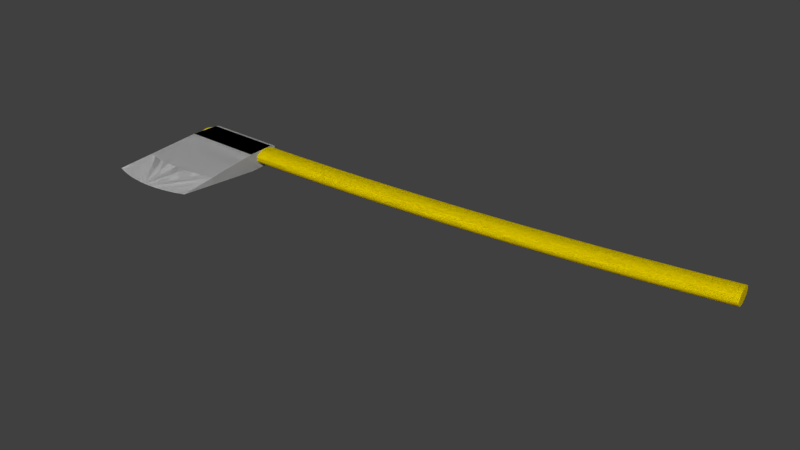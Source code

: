 # Source: instance_01.blend  (saved by Blender 2.71.0; exported with 4.5.12 LTS)
import bpy
from mathutils import Matrix  # noqa: F401  (used for matrix-valued properties, if any)

bpy.ops.wm.read_factory_settings(use_empty=True)
scene = bpy.context.scene
scene.name = 'Scene'

# ---- collections
col_collection_1 = bpy.data.collections.new('Collection 1'); scene.collection.children.link(col_collection_1)

# ---- materials (node trees are filled in below, after node groups)
mat_gold = bpy.data.materials.new('__Gold_')
mat_gold.alpha_threshold = 0.0
mat_gold.use_transparent_shadow = False
mat_gold.diffuse_color = (1.0, 0.8431, 0.0, 1.0)
mat_gold.roughness = 0.5
mat_gold.line_color = (0.0, 0.0, 0.0, 1.0)
mat_edge_color2552150255 = bpy.data.materials.new('edge_color2552150255')
mat_edge_color2552150255.alpha_threshold = 0.0
mat_edge_color2552150255.use_transparent_shadow = False
mat_edge_color2552150255.roughness = 0.5
mat_edge_color2552150255.line_color = (0.0, 0.0, 0.0, 1.0)
mat_edge_color000255 = bpy.data.materials.new('edge_color000255')
mat_edge_color000255.alpha_threshold = 0.0
mat_edge_color000255.use_transparent_shadow = False
mat_edge_color000255.roughness = 0.5
mat_edge_color000255.line_color = (0.0, 0.0, 0.0, 1.0)
mat_lightgray = bpy.data.materials.new('__LightGray_')
mat_lightgray.alpha_threshold = 0.0
mat_lightgray.use_transparent_shadow = False
mat_lightgray.diffuse_color = (0.6627, 0.6627, 0.6627, 1.0)
mat_lightgray.roughness = 0.5
mat_lightgray.line_color = (0.0, 0.0, 0.0, 1.0)
mat_edge_color169169169255 = bpy.data.materials.new('edge_color169169169255')
mat_edge_color169169169255.alpha_threshold = 0.0
mat_edge_color169169169255.use_transparent_shadow = False
mat_edge_color169169169255.roughness = 0.5
mat_edge_color169169169255.line_color = (0.0, 0.0, 0.0, 1.0)
mat_whitesmoke = bpy.data.materials.new('__WhiteSmoke_')
mat_whitesmoke.alpha_threshold = 0.0
mat_whitesmoke.use_transparent_shadow = False
mat_whitesmoke.diffuse_color = (0.9608, 0.9608, 0.9608, 1.0)
mat_whitesmoke.roughness = 0.5
mat_whitesmoke.line_color = (0.0, 0.0, 0.0, 1.0)

# ---- material node trees

# ---- world
world_world = bpy.data.worlds.new('World'); scene.world = world_world
world_world.color = (0.05088, 0.05088, 0.05088)
world_world.use_sun_shadow = False
world_world.sun_shadow_jitter_overblur = 0.0
world_world.cycles.sampling_method = 'MANUAL'
world_world.cycles.sample_map_resolution = 256

# ---- meshes
me_id3 = bpy.data.meshes.new('ID3')
me_id3.from_pydata([(-294.7, 43.19, 3.642), (-294.7, 41.79, 5.504), (-294.6, 43.67, 1.644), (-294.7, 43.19, -0.3544), (-294.7, 41.79, -2.217), (-294.9, 39.58, -3.816), (-295.0, 36.68, -5.043), (-295.2, 33.32, -5.814), (-295.4, 29.7, -6.077), (-295.6, 26.09, -5.814), (-295.8, 22.72, -5.043), (-295.9, 19.83, -3.816), (-296.1, 17.61, -2.217), (-296.1, 16.21, -0.3544), (-296.2, 15.74, 1.644), (-296.1, 16.21, 3.642), (-296.1, 17.61, 5.504), (-295.9, 19.83, 7.103), (-295.8, 22.72, 8.33), (-295.6, 26.09, 9.102), (-295.4, 29.7, 9.365), (-295.2, 33.32, 9.102), (-295.0, 36.68, 8.33), (-294.9, 39.58, 7.103), (-209.3, 31.63, -6.077), (-209.5, 35.23, -5.814), (-209.1, 28.02, -5.814), (-209.0, 24.66, -5.043), (-208.8, 21.78, -3.816), (-208.7, 19.56, -2.217), (-208.6, 18.17, -0.3544), (-208.6, 17.7, 1.644), (-208.6, 18.17, 3.642), (-208.7, 19.56, 5.504), (-208.8, 21.78, 7.103), (-209.0, 24.66, 8.33), (-209.1, 28.02, 9.102), (-209.3, 31.63, 9.365), (-209.5, 35.23, 9.102), (-209.7, 38.59, 8.33), (-209.8, 41.48, 7.103), (-209.9, 43.69, 5.504), (-210.0, 45.08, 3.642), (-210.0, 45.56, 1.644), (-210.0, 45.08, -0.3544), (-209.9, 43.69, -2.217), (-209.8, 41.48, -3.816), (-209.7, 38.59, -5.043), (-299.5, -46.58, 3.829), (-297.1, -47.07, 3.831), (-299.4, -44.14, 4.075), (-299.4, -44.14, 4.075), (-297.1, -47.07, 3.831), (-299.5, -46.58, 3.829), (-299.5, -46.58, 3.829), (-299.4, -44.14, 4.075), (-297.1, -47.07, 3.831), (-299.5, -46.58, 3.829), (-299.4, -44.14, -4.075), (-299.5, -46.58, -3.829), (-299.4, -44.14, 4.075), (-298.7, -30.68, 5.433), (-298.7, -30.68, -5.433), (-297.9, -17.22, 6.791), (-297.9, -17.22, -6.791), (-297.2, -3.755, 8.15), (-297.2, -3.755, -8.15), (-296.5, 9.705, 9.508), (-296.5, 9.705, -9.508), (-295.7, 24.57, 9.508), (-296.1, 17.14, -9.508), (-295.9, 19.6, -9.508), (-295.7, 24.57, -9.508), (-294.9, 39.43, 9.508), (-294.9, 39.43, -9.508), (-294.7, 41.89, 9.184), (-294.7, 41.89, -9.184), (-294.6, 44.18, 8.234), (-294.6, 44.18, -8.234), (-294.5, 46.14, 6.723), (-294.5, 46.14, -6.723), (-294.4, 47.65, 4.754), (-294.4, 47.65, -4.754), (-294.4, 48.6, 2.461), (-294.4, 48.6, -2.461), (-294.4, 48.93, 5.722e-06), (-294.4, 48.93, 5.722e-06), (-294.4, 48.6, 2.461), (-294.4, 48.6, -2.461), (-294.4, 47.65, -4.754), (-294.4, 47.65, 4.754), (-294.5, 46.14, -6.723), (-294.5, 46.14, 6.723), (-294.6, 44.18, -8.234), (-294.6, 44.18, 8.234), (-294.7, 41.89, -9.184), (-294.7, 41.89, 9.184), (-294.9, 39.43, -9.508), (-294.9, 39.43, 9.508), (-295.7, 24.57, -9.508), (-295.7, 24.57, 9.508), (-295.9, 19.6, -9.508), (-296.1, 17.14, -9.508), (-296.5, 9.705, -9.508), (-296.5, 9.705, 9.508), (-297.2, -3.755, -8.15), (-297.2, -3.755, 8.15), (-297.9, -17.22, -6.791), (-297.9, -17.22, 6.791), (-298.7, -30.68, -5.433), (-298.7, -30.68, 5.433), (-299.4, -44.14, -4.075), (-299.4, -44.14, 4.075), (-299.5, -46.58, 3.829), (-299.5, -46.58, -3.829), (-299.5, -46.58, -3.829), (-299.4, -44.14, -4.075), (-298.7, -30.68, 5.433), (-297.9, -17.22, 6.791), (-297.2, -3.755, 8.15), (-296.5, 9.705, 9.508), (-295.7, 24.57, 9.508), (-294.9, 39.43, 9.508), (-294.7, 41.89, 9.184), (-294.6, 44.18, 8.234), (-294.5, 46.14, 6.723), (-294.4, 47.65, 4.754), (-294.4, 48.6, 2.461), (-294.4, 48.93, 5.722e-06), (-294.4, 48.6, -2.461), (-294.4, 47.65, -4.754), (-294.5, 46.14, -6.723), (-294.6, 44.18, -8.234), (-294.7, 41.89, -9.184), (-294.9, 39.43, -9.508), (-295.7, 24.57, -9.508), (-295.9, 19.6, -9.508), (-296.1, 17.14, -9.508), (-296.5, 9.705, -9.508), (-297.2, -3.755, -8.15), (-297.9, -17.22, -6.791), (-298.7, -30.68, -5.433), (-296.5, -47.19, 3.823), (-296.5, -47.19, 3.823), (-296.5, -47.19, 3.823), (-299.5, -46.58, -3.829), (-299.4, -44.14, -4.075), (-297.1, -47.07, -3.831), (-297.1, -47.07, -3.831), (-299.4, -44.14, -4.075), (-299.5, -46.58, -3.829), (-297.1, -47.07, -3.831), (-205.5, -44.13, 4.075), (-298.7, -30.68, 5.433), (-298.7, -30.68, 5.433), (-205.5, -44.13, 4.075), (-205.5, -44.13, 4.075), (-206.2, -30.67, 5.433), (-297.9, -17.22, 6.791), (-297.9, -17.22, 6.791), (-206.2, -30.67, 5.433), (-206.2, -30.67, 5.433), (-206.8, -17.2, 6.791), (-297.2, -3.755, 8.15), (-297.2, -3.755, 8.15), (-206.8, -17.2, 6.791), (-206.8, -17.2, 6.791), (-207.5, -3.74, 8.15), (-296.5, 9.705, 9.508), (-296.5, 9.705, 9.508), (-207.5, -3.74, 8.15), (-207.5, -3.74, 8.15), (-208.2, 9.722, 9.508), (-295.7, 24.57, 9.508), (-295.7, 24.57, 9.508), (-208.2, 9.722, 9.508), (-208.2, 9.722, 9.508), (-209.0, 24.59, 9.508), (-294.9, 39.43, 9.508), (-294.9, 39.43, 9.508), (-209.0, 24.59, 9.508), (-209.0, 24.59, 9.508), (-209.7, 39.45, 9.508), (-294.7, 41.89, 9.184), (-294.7, 41.89, 9.184), (-209.7, 39.45, 9.508), (-209.7, 39.45, 9.508), (-209.8, 41.91, 9.184), (-294.6, 44.18, 8.234), (-294.6, 44.18, 8.234), (-209.8, 41.91, 9.184), (-209.8, 41.91, 9.184), (-210.0, 44.2, 8.234), (-294.5, 46.14, 6.723), (-294.5, 46.14, 6.723), (-210.0, 44.2, 8.234), (-210.0, 44.2, 8.234), (-294.4, 47.65, 4.754), (-210.1, 46.17, 6.723), (-210.1, 46.17, 6.723), (-294.4, 47.65, 4.754), (-210.1, 46.17, 6.723), (-294.4, 48.6, 2.461), (-210.1, 47.68, 4.754), (-210.1, 47.68, 4.754), (-294.4, 48.6, 2.461), (-210.1, 47.68, 4.754), (-294.4, 48.93, 5.722e-06), (-210.2, 48.63, 2.461), (-210.2, 48.63, 2.461), (-294.4, 48.93, 5.722e-06), (-210.2, 48.63, 2.461), (-294.4, 48.6, -2.461), (-294.4, 48.93, 5.722e-06), (-210.2, 48.63, -2.461), (-210.2, 48.63, -2.461), (-294.4, 48.93, 5.722e-06), (-294.4, 48.6, -2.461), (-210.2, 48.63, -2.461), (-294.4, 47.65, -4.754), (-210.1, 47.68, -4.754), (-210.1, 47.68, -4.754), (-294.4, 47.65, -4.754), (-210.1, 47.68, -4.754), (-294.5, 46.14, -6.723), (-210.1, 46.17, -6.723), (-210.1, 46.17, -6.723), (-294.5, 46.14, -6.723), (-210.1, 46.17, -6.723), (-294.6, 44.18, -8.234), (-210.0, 44.2, -8.234), (-210.0, 44.2, -8.234), (-294.6, 44.18, -8.234), (-210.0, 44.2, -8.234), (-294.7, 41.89, -9.184), (-209.8, 41.91, -9.184), (-209.8, 41.91, -9.184), (-294.7, 41.89, -9.184), (-209.8, 41.91, -9.184), (-294.9, 39.43, -9.508), (-209.7, 39.45, -9.508), (-209.7, 39.45, -9.508), (-294.9, 39.43, -9.508), (-209.7, 39.45, -9.508), (-295.7, 24.57, -9.508), (-209.0, 24.59, -9.508), (-209.0, 24.59, -9.508), (-295.7, 24.57, -9.508), (-209.0, 24.59, -9.508), (-208.2, 9.722, -9.508), (-296.1, 17.14, -9.508), (-296.5, 9.705, -9.508), (-295.9, 19.6, -9.508), (-295.9, 19.6, -9.508), (-296.1, 17.14, -9.508), (-296.5, 9.705, -9.508), (-208.2, 9.722, -9.508), (-208.2, 9.722, -9.508), (-297.2, -3.755, -8.15), (-296.5, 9.705, -9.508), (-207.5, -3.74, -8.15), (-207.5, -3.74, -8.15), (-296.5, 9.705, -9.508), (-297.2, -3.755, -8.15), (-207.5, -3.74, -8.15), (-297.9, -17.22, -6.791), (-206.8, -17.2, -6.791), (-206.8, -17.2, -6.791), (-297.9, -17.22, -6.791), (-206.8, -17.2, -6.791), (-298.7, -30.68, -5.433), (-206.2, -30.67, -5.433), (-206.2, -30.67, -5.433), (-298.7, -30.68, -5.433), (-206.2, -30.67, -5.433), (-205.5, -44.13, -4.075), (-205.5, -44.13, -4.075), (-205.5, -44.13, -4.075), (-207.2, -45.91, 3.928), (-218.8, -48.27, 3.733), (-230.8, -50.0, 3.591), (-242.9, -51.04, 3.505), (-255.0, -51.39, 3.476), (-267.1, -51.04, 3.505), (-279.2, -50.0, 3.591), (-291.2, -48.27, 3.734), (-291.2, -48.27, 3.734), (-279.2, -50.0, 3.591), (-267.1, -51.04, 3.505), (-255.0, -51.39, 3.476), (-242.9, -51.04, 3.505), (-230.8, -50.0, 3.591), (-218.8, -48.27, 3.733), (-207.2, -45.91, 3.928), (-291.2, -48.27, 3.734), (-279.2, -50.0, 3.591), (-267.1, -51.04, 3.505), (-255.0, -51.39, 3.476), (-242.9, -51.04, 3.505), (-230.8, -50.0, 3.591), (-218.8, -48.27, 3.733), (-207.2, -45.91, 3.928), (-296.5, -47.19, -3.823), (-296.5, -47.19, -3.823), (-296.5, -47.19, -3.823), (-294.4, 48.93, 5.722e-06), (-210.2, 48.95, 5.722e-06), (-210.2, 48.95, 5.722e-06), (-294.4, 48.93, 5.722e-06), (-210.2, 48.95, 5.722e-06), (-294.4, 48.93, 5.722e-06), (-210.2, 48.95, 5.722e-06), (-210.2, 48.95, 5.722e-06), (-294.4, 48.93, 5.722e-06), (-296.5, 9.705, -9.508), (-207.7, 0.5007, -8.577), (-207.5, -3.74, -8.15), (-207.9, 2.991, -8.829), (-208.2, 9.722, -9.508), (-208.2, 9.722, -9.508), (-296.5, 9.705, -9.508), (-207.9, 2.991, -8.829), (-207.7, 0.5007, -8.577), (-207.5, -3.74, -8.15), (-207.9, 2.991, -8.829), (-207.7, 0.5007, -8.577), (-296.5, 9.705, -9.508), (-207.7, 0.5007, -8.577), (-207.5, -3.74, -8.15), (-207.9, 2.991, -8.829), (-208.2, 9.722, -9.508), (-208.2, 9.722, -9.508), (-296.5, 9.705, -9.508), (-207.9, 2.991, -8.829), (-207.7, 0.5007, -8.577), (-207.5, -3.74, -8.15), (-207.2, -45.91, -3.928), (-218.8, -48.27, -3.733), (-230.8, -50.0, -3.591), (-242.9, -51.04, -3.505), (-255.0, -51.39, -3.476), (-267.1, -51.04, -3.505), (-279.2, -50.0, -3.591), (-291.2, -48.27, -3.734), (-291.2, -48.27, -3.734), (-279.2, -50.0, -3.591), (-267.1, -51.04, -3.505), (-255.0, -51.39, -3.476), (-242.9, -51.04, -3.505), (-230.8, -50.0, -3.591), (-218.8, -48.27, -3.733), (-207.2, -45.91, -3.928), (-207.2, -45.91, -3.928), (-218.8, -48.27, -3.733), (-230.8, -50.0, -3.591), (-242.9, -51.04, -3.505), (-255.0, -51.39, -3.476), (-267.1, -51.04, -3.505), (-279.2, -50.0, -3.591), (-291.2, -48.27, -3.734), (-206.8, -45.84, 3.933), (-206.9, -45.85, 3.932), (-206.9, -45.85, 3.932), (-206.8, -45.84, 3.933), (-206.9, -45.85, 3.932), (-206.8, -45.84, 3.933), (-205.5, -44.13, -4.075), (-205.4, -45.46, 3.94), (-205.4, -45.46, -3.94), (-205.5, -44.13, 4.075), (-206.2, -30.67, -5.433), (-206.2, -30.67, 5.433), (-206.8, -17.2, -6.791), (-206.8, -17.2, 6.791), (-207.5, -3.74, -8.15), (-207.5, -3.74, 8.15), (-207.7, 0.5007, -8.577), (-208.2, 9.722, 9.508), (-207.9, 2.991, -8.829), (-208.2, 9.722, -9.508), (-209.0, 24.59, -9.508), (-209.0, 24.59, 9.508), (-209.7, 39.45, -9.508), (-209.7, 39.45, 9.508), (-209.8, 41.91, -9.184), (-209.8, 41.91, 9.184), (-210.0, 44.2, -8.234), (-210.0, 44.2, 8.234), (-210.1, 46.17, -6.723), (-210.1, 46.17, 6.723), (-210.1, 47.68, -4.754), (-210.1, 47.68, 4.754), (-210.2, 48.63, -2.461), (-210.2, 48.63, 2.461), (-210.2, 48.95, 5.722e-06), (-210.2, 48.95, 5.722e-06), (-210.2, 48.63, -2.461), (-210.2, 48.63, 2.461), (-210.1, 47.68, 4.754), (-210.1, 47.68, -4.754), (-210.1, 46.17, 6.723), (-210.1, 46.17, -6.723), (-210.0, 44.2, 8.234), (-210.0, 44.2, -8.234), (-209.8, 41.91, 9.184), (-209.8, 41.91, -9.184), (-209.7, 39.45, 9.508), (-209.7, 39.45, -9.508), (-209.0, 24.59, 9.508), (-209.0, 24.59, -9.508), (-208.2, 9.722, 9.508), (-208.2, 9.722, -9.508), (-207.9, 2.991, -8.829), (-207.7, 0.5007, -8.577), (-207.5, -3.74, 8.15), (-207.5, -3.74, -8.15), (-206.8, -17.2, 6.791), (-206.8, -17.2, -6.791), (-206.2, -30.67, 5.433), (-206.2, -30.67, -5.433), (-205.5, -44.13, 4.075), (-205.5, -44.13, -4.075), (-205.4, -45.46, 3.94), (-205.4, -45.46, -3.94), (-205.4, -45.46, 3.94), (-205.4, -45.46, -3.94), (-206.8, -45.84, -3.933), (-206.9, -45.85, -3.932), (-206.9, -45.85, -3.932), (-206.8, -45.84, -3.933), (-206.8, -45.84, -3.933), (-206.9, -45.85, -3.932), (-205.4, -45.46, 3.94), (-205.4, -45.46, 3.94), (-205.4, -45.46, -3.94), (-205.4, -45.46, -3.94), (-244.2, -93.28, -1.621e-05), (-235.8, -92.52, -1.621e-05), (-204.8, -57.59, 2.717), (-204.8, -57.59, 2.717), (-235.8, -92.52, -1.621e-05), (-244.2, -93.28, -1.621e-05), (-244.2, -93.28, -1.621e-05), (-204.8, -57.59, 2.717), (-235.8, -92.52, -1.621e-05), (-205.4, -45.46, 3.94), (-206.8, -45.84, 3.933), (-206.8, -45.84, 3.933), (-205.4, -45.46, 3.94), (-205.4, -45.46, 3.94), (-206.8, -45.84, 3.933), (-244.2, -93.28, -1.621e-05), (-204.8, -57.59, -2.717), (-235.8, -92.52, -1.621e-05), (-235.8, -92.52, -1.621e-05), (-204.8, -57.59, -2.717), (-244.2, -93.28, -1.621e-05), (-204.8, -57.59, -2.717), (-227.6, -91.26, -1.526e-05), (-227.6, -91.26, -1.526e-05), (-227.6, -91.26, -1.526e-05), (-204.1, -71.05, -1.358), (-204.1, -71.05, 1.358), (-203.4, -84.52, -1.431e-05), (-204.8, -57.59, -2.717), (-204.8, -57.59, 2.717), (-205.4, -45.46, -3.94), (-205.4, -45.46, 3.94), (-205.4, -45.46, 3.94), (-205.4, -45.46, -3.94), (-204.8, -57.59, 2.717), (-204.8, -57.59, -2.717), (-204.1, -71.05, 1.358), (-204.1, -71.05, -1.358), (-203.4, -84.52, -1.431e-05), (-205.4, -45.46, -3.94), (-204.1, -71.05, 1.358), (-203.4, -84.52, -1.431e-05), (-204.1, -71.05, -1.358), (-206.9, -45.85, 3.932), (-207.2, -45.91, 3.928), (-252.5, -93.53, -1.621e-05), (-252.5, -93.53, -1.621e-05), (-207.2, -45.91, 3.928), (-206.9, -45.85, 3.932), (-206.9, -45.85, 3.932), (-207.2, -45.91, 3.928), (-252.5, -93.53, -1.621e-05), (-205.4, -45.46, -3.94), (-206.8, -45.84, -3.933), (-206.8, -45.84, -3.933), (-205.4, -45.46, -3.94), (-206.8, -45.84, -3.933), (-227.6, -91.26, -1.526e-05), (-227.6, -91.26, -1.526e-05), (-204.1, -71.05, 1.358), (-204.1, -71.05, 1.358), (-211.3, -87.25, -1.526e-05), (-203.4, -84.52, -1.431e-05), (-203.4, -84.52, -1.431e-05), (-211.3, -87.25, -1.526e-05), (-211.3, -87.25, -1.526e-05), (-211.3, -87.25, -1.526e-05), (-204.1, -71.05, -1.358), (-203.4, -84.52, -1.431e-05), (-203.4, -84.52, -1.431e-05), (-204.1, -71.05, -1.358), (-211.3, -87.25, -1.526e-05), (-218.8, -48.27, 3.733), (-230.8, -50.0, 3.591), (-242.9, -51.04, 3.505), (-255.0, -51.39, 3.476), (-267.1, -51.04, 3.505), (-279.2, -50.0, 3.591), (-291.2, -48.27, 3.734), (-296.5, -47.19, 3.823), (-296.5, -47.19, 3.823), (-291.2, -48.27, 3.734), (-279.2, -50.0, 3.591), (-267.1, -51.04, 3.505), (-255.0, -51.39, 3.476), (-242.9, -51.04, 3.505), (-230.8, -50.0, 3.591), (-218.8, -48.27, 3.733), (-218.8, -48.27, 3.733), (-230.8, -50.0, 3.591), (-242.9, -51.04, 3.505), (-255.0, -51.39, 3.476), (-267.1, -51.04, 3.505), (-279.2, -50.0, 3.591), (-291.2, -48.27, 3.734), (-296.5, -47.19, 3.823), (-206.9, -45.85, -3.932), (-207.2, -45.91, -3.928), (-252.5, -93.53, -1.621e-05), (-252.5, -93.53, -1.621e-05), (-207.2, -45.91, -3.928), (-206.9, -45.85, -3.932), (-207.2, -45.91, -3.928), (-206.9, -45.85, -3.932), (-219.4, -89.5, -1.526e-05), (-219.4, -89.5, -1.526e-05), (-219.4, -89.5, -1.526e-05), (-219.4, -89.5, -1.526e-05), (-219.4, -89.5, -1.526e-05), (-260.9, -93.28, -1.621e-05), (-297.1, -47.07, 3.831), (-297.1, -47.07, 3.831), (-260.9, -93.28, -1.621e-05), (-297.1, -47.07, 3.831), (-260.9, -93.28, -1.621e-05), (-218.8, -48.27, -3.733), (-230.8, -50.0, -3.591), (-242.9, -51.04, -3.505), (-255.0, -51.39, -3.476), (-267.1, -51.04, -3.505), (-279.2, -50.0, -3.591), (-291.2, -48.27, -3.734), (-296.5, -47.19, -3.823), (-296.5, -47.19, -3.823), (-291.2, -48.27, -3.734), (-279.2, -50.0, -3.591), (-267.1, -51.04, -3.505), (-255.0, -51.39, -3.476), (-242.9, -51.04, -3.505), (-230.8, -50.0, -3.591), (-218.8, -48.27, -3.733), (-296.5, -47.19, -3.823), (-291.2, -48.27, -3.734), (-279.2, -50.0, -3.591), (-267.1, -51.04, -3.505), (-255.0, -51.39, -3.476), (-242.9, -51.04, -3.505), (-230.8, -50.0, -3.591), (-218.8, -48.27, -3.733), (-300.1, -57.6, 2.717), (-299.5, -46.58, 3.829), (-299.5, -46.58, 3.829), (-300.1, -57.6, 2.717), (-299.5, -46.58, 3.829), (-300.1, -57.6, 2.717), (-260.9, -93.28, -1.621e-05), (-297.1, -47.07, -3.831), (-297.1, -47.07, -3.831), (-260.9, -93.28, -1.621e-05), (-297.1, -47.07, -3.831), (-300.9, -71.06, 1.358), (-300.9, -71.06, -1.358), (-301.6, -84.52, -1.431e-05), (-300.1, -57.6, 2.717), (-300.1, -57.6, -2.717), (-299.5, -46.58, 3.829), (-299.5, -46.58, -3.829), (-299.5, -46.58, -3.829), (-299.5, -46.58, 3.829), (-300.1, -57.6, -2.717), (-300.1, -57.6, 2.717), (-300.9, -71.06, -1.358), (-300.9, -71.06, 1.358), (-301.6, -84.52, -1.431e-05), (-299.5, -46.58, -3.829), (-300.1, -57.6, -2.717), (-300.9, -71.06, -1.358), (-301.6, -84.52, -1.431e-05), (-300.9, -71.06, 1.358), (-269.2, -92.52, -1.621e-05), (-269.2, -92.52, -1.621e-05), (-269.2, -92.52, -1.621e-05), (-300.1, -57.6, -2.717), (-299.5, -46.58, -3.829), (-299.5, -46.58, -3.829), (-300.1, -57.6, -2.717), (-300.9, -71.06, -1.358), (-277.5, -91.26, -1.526e-05), (-277.5, -91.26, -1.526e-05), (-300.9, -71.06, -1.358), (-277.5, -91.26, -1.526e-05), (-301.6, -84.52, -1.431e-05), (-293.7, -87.25, -1.526e-05), (-293.7, -87.25, -1.526e-05), (-301.6, -84.52, -1.431e-05), (-293.7, -87.25, -1.526e-05), (-301.6, -84.52, -1.431e-05), (-293.7, -87.25, -1.526e-05), (-300.9, -71.06, 1.358), (-300.9, -71.06, 1.358), (-293.7, -87.25, -1.526e-05), (-301.6, -84.52, -1.431e-05), (-277.5, -91.26, -1.526e-05), (-277.5, -91.26, -1.526e-05), (-269.2, -92.52, -1.621e-05), (-269.2, -92.52, -1.621e-05), (-285.6, -89.5, -1.526e-05), (-285.6, -89.5, -1.526e-05), (-285.6, -89.5, -1.526e-05), (-285.6, -89.5, -1.526e-05), (-285.6, -89.5, -1.526e-05), (47.0, 32.3, 3.642), (89.45, 37.99, 5.504), (89.6, 36.61, 3.642), (46.87, 33.68, 5.504), (46.87, 33.68, 5.504), (47.0, 32.3, 3.642), (89.45, 37.99, 5.504), (89.6, 36.61, 3.642), (89.6, 36.61, 3.642), (89.45, 37.99, 5.504), (47.0, 32.3, 3.642), (46.87, 33.68, 5.504), (132.0, 42.86, 5.504), (132.2, 41.48, 3.642), (132.0, 42.86, 5.504), (132.2, 41.48, 3.642), (132.2, 41.48, 3.642), (132.0, 42.86, 5.504), (47.04, 31.82, 1.644), (89.65, 36.14, 1.644), (47.04, 31.82, 1.644), (89.65, 36.14, 1.644), (89.65, 36.14, 1.644), (47.04, 31.82, 1.644), (4.337, 28.54, 3.642), (4.224, 29.93, 5.504), (4.224, 29.93, 5.504), (4.337, 28.54, 3.642), (4.337, 28.54, 3.642), (4.224, 29.93, 5.504), (46.66, 35.89, 7.103), (89.22, 40.2, 7.103), (46.66, 35.89, 7.103), (89.22, 40.2, 7.103), (89.22, 40.2, 7.103), (46.66, 35.89, 7.103), (174.4, 48.29, 5.504), (174.6, 46.91, 3.642), (174.4, 48.29, 5.504), (174.6, 46.91, 3.642), (174.6, 46.91, 3.642), (174.4, 48.29, 5.504), (132.2, 41.01, 1.644), (132.2, 41.01, 1.644), (132.2, 41.01, 1.644), (131.7, 45.06, 7.103), (131.7, 45.06, 7.103), (131.7, 45.06, 7.103), (89.6, 36.61, -0.3544), (47.0, 32.3, -0.3544), (47.0, 32.3, -0.3544), (89.6, 36.61, -0.3544), (89.6, 36.61, -0.3544), (47.0, 32.3, -0.3544), (4.375, 28.07, 1.644), (4.375, 28.07, 1.644), (4.375, 28.07, 1.644), (-38.37, 25.34, 3.642), (-38.46, 26.73, 5.504), (-38.46, 26.73, 5.504), (-38.37, 25.34, 3.642), (-38.37, 25.34, 3.642), (-38.46, 26.73, 5.504), (4.044, 32.14, 7.103), (4.044, 32.14, 7.103), (4.044, 32.14, 7.103), (46.38, 38.76, 8.33), (88.91, 43.07, 8.33), (46.38, 38.76, 8.33), (88.91, 43.07, 8.33), (88.91, 43.07, 8.33), (46.38, 38.76, 8.33), (216.8, 54.27, 5.504), (217.0, 52.89, 3.642), (216.8, 54.27, 5.504), (217.0, 52.89, 3.642), (217.0, 52.89, 3.642), (216.8, 54.27, 5.504), (174.7, 46.43, 1.644), (174.7, 46.43, 1.644), (174.7, 46.43, 1.644), (174.1, 50.48, 7.103), (174.1, 50.48, 7.103), (174.1, 50.48, 7.103), (132.2, 41.48, -0.3544), (132.2, 41.48, -0.3544), (132.2, 41.48, -0.3544), (131.4, 47.93, 8.33), (131.4, 47.93, 8.33), (131.4, 47.93, 8.33), (89.45, 37.99, -2.217), (46.87, 33.68, -2.217), (46.87, 33.68, -2.217), (89.45, 37.99, -2.217), (89.45, 37.99, -2.217), (46.87, 33.68, -2.217), (4.337, 28.54, -0.3544), (4.337, 28.54, -0.3544), (4.337, 28.54, -0.3544), (-38.34, 24.87, 1.644), (-38.34, 24.87, 1.644), (-38.34, 24.87, 1.644), (-81.11, 22.71, 3.642), (-81.19, 24.1, 5.504), (-81.19, 24.1, 5.504), (-81.11, 22.71, 3.642), (-81.11, 22.71, 3.642), (-81.19, 24.1, 5.504), (-38.61, 28.94, 7.103), (-38.61, 28.94, 7.103), (-38.61, 28.94, 7.103), (3.809, 35.02, 8.33), (3.809, 35.02, 8.33), (3.809, 35.02, 8.33), (46.07, 42.11, 9.102), (88.55, 46.41, 9.102), (46.07, 42.11, 9.102), (88.55, 46.41, 9.102), (88.55, 46.41, 9.102), (46.07, 42.11, 9.102), (259.1, 60.8, 5.504), (259.4, 59.42, 3.642), (259.1, 60.8, 5.504), (259.4, 59.42, 3.642), (259.4, 59.42, 3.642), (259.1, 60.8, 5.504), (217.1, 52.42, 1.644), (217.1, 52.42, 1.644), (217.1, 52.42, 1.644), (216.5, 56.46, 7.103), (216.5, 56.46, 7.103), (216.5, 56.46, 7.103), (174.6, 46.91, -0.3544), (174.6, 46.91, -0.3544), (174.6, 46.91, -0.3544), (173.8, 53.34, 8.33), (173.8, 53.34, 8.33), (173.8, 53.34, 8.33), (132.0, 42.86, -2.217), (132.0, 42.86, -2.217), (132.0, 42.86, -2.217), (131.0, 51.27, 9.102), (131.0, 51.27, 9.102), (131.0, 51.27, 9.102), (46.66, 35.89, -3.816), (89.22, 40.2, -3.816), (46.66, 35.89, -3.816), (89.22, 40.2, -3.816), (89.22, 40.2, -3.816), (46.66, 35.89, -3.816), (4.224, 29.93, -2.217), (4.224, 29.93, -2.217), (4.224, 29.93, -2.217), (-38.37, 25.34, -0.3544), (-38.37, 25.34, -0.3544), (-38.37, 25.34, -0.3544), (-81.09, 22.23, 1.644), (-81.09, 22.23, 1.644), (-81.09, 22.23, 1.644), (-123.9, 20.63, 3.642), (-123.9, 22.02, 5.504), (-123.9, 22.02, 5.504), (-123.9, 20.63, 3.642), (-123.9, 20.63, 3.642), (-123.9, 22.02, 5.504), (-81.31, 26.31, 7.103), (-81.31, 26.31, 7.103), (-81.31, 26.31, 7.103), (-38.81, 31.83, 8.33), (-38.81, 31.83, 8.33), (-38.81, 31.83, 8.33), (3.536, 38.37, 9.102), (3.536, 38.37, 9.102), (3.536, 38.37, 9.102), (45.73, 45.71, 9.365), (88.16, 50.0, 9.365), (45.73, 45.71, 9.365), (88.16, 50.0, 9.365), (88.16, 50.0, 9.365), (45.73, 45.71, 9.365), (301.3, 67.87, 5.504), (301.5, 66.5, 3.642), (301.3, 67.87, 5.504), (301.5, 66.5, 3.642), (301.5, 66.5, 3.642), (301.3, 67.87, 5.504), (259.4, 58.95, 1.644), (259.4, 58.95, 1.644), (259.4, 58.95, 1.644), (258.8, 62.99, 7.103), (258.8, 62.99, 7.103), (258.8, 62.99, 7.103), (217.0, 52.89, -0.3544), (217.0, 52.89, -0.3544), (217.0, 52.89, -0.3544), (216.1, 59.31, 8.33), (216.1, 59.31, 8.33), (216.1, 59.31, 8.33), (174.4, 48.29, -2.217), (174.4, 48.29, -2.217), (174.4, 48.29, -2.217), (173.3, 56.68, 9.102), (173.3, 56.68, 9.102), (173.3, 56.68, 9.102), (131.7, 45.06, -3.816), (131.7, 45.06, -3.816), (131.7, 45.06, -3.816), (130.5, 54.85, 9.365), (130.5, 54.85, 9.365), (130.5, 54.85, 9.365), (46.38, 38.76, -5.043), (88.91, 43.07, -5.043), (46.38, 38.76, -5.043), (88.91, 43.07, -5.043), (88.91, 43.07, -5.043), (46.38, 38.76, -5.043), (4.044, 32.14, -3.816), (4.044, 32.14, -3.816), (4.044, 32.14, -3.816), (-38.46, 26.73, -2.217), (-38.46, 26.73, -2.217), (-38.46, 26.73, -2.217), (-81.11, 22.71, -0.3544), (-81.11, 22.71, -0.3544), (-81.11, 22.71, -0.3544), (-123.9, 20.15, 1.644), (-123.9, 20.15, 1.644), (-123.9, 20.15, 1.644), (-166.7, 19.11, 3.642), (-166.7, 20.5, 5.504), (-166.7, 20.5, 5.504), (-166.7, 19.11, 3.642), (-166.7, 19.11, 3.642), (-166.7, 20.5, 5.504), (-124.0, 24.23, 7.103), (-124.0, 24.23, 7.103), (-124.0, 24.23, 7.103), (-81.47, 29.19, 8.33), (-81.47, 29.19, 8.33), (-81.47, 29.19, 8.33), (-39.04, 35.18, 9.102), (-39.04, 35.18, 9.102), (-39.04, 35.18, 9.102), (3.244, 41.97, 9.365), (3.244, 41.97, 9.365), (3.244, 41.97, 9.365), (45.39, 49.3, 9.102), (87.77, 53.59, 9.102), (45.39, 49.3, 9.102), (87.77, 53.59, 9.102), (87.77, 53.59, 9.102), (45.39, 49.3, 9.102), (298.7, 83.34, 9.102), (299.9, 76.22, 9.102), (299.3, 79.78, 9.365), (298.1, 86.66, 8.33), (300.4, 72.91, 8.33), (300.9, 70.06, 7.103), (297.6, 89.5, 7.103), (297.3, 91.69, 5.504), (301.3, 67.87, 5.504), (301.5, 66.5, 3.642), (297.0, 93.06, 3.642), (301.6, 66.03, 1.644), (297.0, 93.53, 1.644), (297.0, 93.06, -0.3544), (301.5, 66.5, -0.3544), (297.3, 91.69, -2.217), (301.3, 67.87, -2.217), (297.6, 89.5, -3.816), (300.9, 70.06, -3.816), (298.1, 86.66, -5.043), (300.4, 72.91, -5.043), (298.7, 83.34, -5.814), (299.9, 76.22, -5.814), (299.3, 79.78, -6.077), (299.3, 79.78, -6.077), (298.7, 83.34, -5.814), (299.9, 76.22, -5.814), (300.4, 72.91, -5.043), (298.1, 86.66, -5.043), (300.9, 70.06, -3.816), (297.6, 89.5, -3.816), (301.3, 67.87, -2.217), (297.3, 91.69, -2.217), (301.5, 66.5, -0.3544), (297.0, 93.06, -0.3544), (301.6, 66.03, 1.644), (297.0, 93.53, 1.644), (297.0, 93.06, 3.642), (301.5, 66.5, 3.642), (297.3, 91.69, 5.504), (301.3, 67.87, 5.504), (300.9, 70.06, 7.103), (297.6, 89.5, 7.103), (298.1, 86.66, 8.33), (300.4, 72.91, 8.33), (299.9, 76.22, 9.102), (298.7, 83.34, 9.102), (299.3, 79.78, 9.365), (301.3, 67.87, -2.217), (301.5, 66.5, -0.3544), (301.6, 66.03, 1.644), (300.9, 70.06, 7.103), (300.4, 72.91, 8.33), (299.9, 76.22, 9.102), (299.3, 79.78, 9.365), (298.7, 83.34, 9.102), (298.1, 86.66, 8.33), (297.6, 89.5, 7.103), (297.3, 91.69, 5.504), (297.0, 93.06, 3.642), (297.0, 93.53, 1.644), (297.0, 93.06, -0.3544), (297.3, 91.69, -2.217), (297.6, 89.5, -3.816), (298.1, 86.66, -5.043), (298.7, 83.34, -5.814), (299.3, 79.78, -6.077), (299.9, 76.22, -5.814), (300.4, 72.91, -5.043), (300.9, 70.06, -3.816), (301.6, 66.03, 1.644), (301.6, 66.03, 1.644), (300.9, 70.06, 7.103), (300.9, 70.06, 7.103), (259.4, 59.42, -0.3544), (259.4, 59.42, -0.3544), (259.4, 59.42, -0.3544), (258.3, 65.84, 8.33), (258.3, 65.84, 8.33), (258.3, 65.84, 8.33), (216.8, 54.27, -2.217), (216.8, 54.27, -2.217), (216.8, 54.27, -2.217), (215.6, 62.64, 9.102), (215.6, 62.64, 9.102), (215.6, 62.64, 9.102), (174.1, 50.48, -3.816), (174.1, 50.48, -3.816), (174.1, 50.48, -3.816), (172.8, 60.25, 9.365), (172.8, 60.25, 9.365), (172.8, 60.25, 9.365), (131.4, 47.93, -5.043), (131.4, 47.93, -5.043), (131.4, 47.93, -5.043), (130.1, 58.43, 9.102), (130.1, 58.43, 9.102), (130.1, 58.43, 9.102), (46.07, 42.11, -5.814), (88.55, 46.41, -5.814), (46.07, 42.11, -5.814), (88.55, 46.41, -5.814), (88.55, 46.41, -5.814), (46.07, 42.11, -5.814), (3.809, 35.02, -5.043), (3.809, 35.02, -5.043), (3.809, 35.02, -5.043), (-38.61, 28.94, -3.816), (-38.61, 28.94, -3.816), (-38.61, 28.94, -3.816), (-81.19, 24.1, -2.217), (-81.19, 24.1, -2.217), (-81.19, 24.1, -2.217), (-123.9, 20.63, -0.3544), (-123.9, 20.63, -0.3544), (-123.9, 20.63, -0.3544), (-166.7, 18.63, 1.644), (-166.7, 18.63, 1.644), (-166.7, 18.63, 1.644), (-298.6, 16.16, 3.642), (-298.6, 17.55, 5.504), (-298.6, 17.55, 5.504), (-298.6, 16.16, 3.642), (-298.6, 16.16, 3.642), (-298.6, 17.55, 5.504), (-166.8, 22.72, 7.103), (-166.8, 22.72, 7.103), (-166.8, 22.72, 7.103), (-124.2, 27.12, 8.33), (-124.2, 27.12, 8.33), (-124.2, 27.12, 8.33), (-81.65, 32.55, 9.102), (-81.65, 32.55, 9.102), (-81.65, 32.55, 9.102), (-39.29, 38.78, 9.365), (-39.29, 38.78, 9.365), (-39.29, 38.78, 9.365), (2.951, 45.56, 9.102), (2.951, 45.56, 9.102), (2.951, 45.56, 9.102), (45.07, 52.65, 8.33), (87.41, 56.93, 8.33), (45.07, 52.65, 8.33), (87.41, 56.93, 8.33), (87.41, 56.93, 8.33), (45.07, 52.65, 8.33), (301.3, 67.87, -2.217), (301.5, 66.5, -0.3544), (259.1, 60.8, -2.217), (259.1, 60.8, -2.217), (301.3, 67.87, -2.217), (301.5, 66.5, -0.3544), (259.1, 60.8, -2.217), (300.4, 72.91, 8.33), (300.4, 72.91, 8.33), (257.8, 69.16, 9.102), (299.9, 76.22, 9.102), (257.8, 69.16, 9.102), (299.9, 76.22, 9.102), (257.8, 69.16, 9.102), (257.2, 72.72, 9.365), (299.3, 79.78, 9.365), (257.2, 72.72, 9.365), (299.3, 79.78, 9.365), (257.2, 72.72, 9.365), (256.6, 76.28, 9.102), (298.7, 83.34, 9.102), (256.6, 76.28, 9.102), (298.7, 83.34, 9.102), (256.6, 76.28, 9.102), (256.1, 79.6, 8.33), (298.1, 86.66, 8.33), (256.1, 79.6, 8.33), (298.1, 86.66, 8.33), (256.1, 79.6, 8.33), (255.6, 82.46, 7.103), (297.6, 89.5, 7.103), (255.6, 82.46, 7.103), (297.6, 89.5, 7.103), (255.6, 82.46, 7.103), (255.3, 84.64, 5.504), (297.3, 91.69, 5.504), (255.3, 84.64, 5.504), (297.3, 91.69, 5.504), (255.3, 84.64, 5.504), (297.0, 93.06, 3.642), (255.1, 86.02, 3.642), (255.1, 86.02, 3.642), (297.0, 93.06, 3.642), (255.1, 86.02, 3.642), (297.0, 93.53, 1.644), (255.0, 86.49, 1.644), (255.0, 86.49, 1.644), (297.0, 93.53, 1.644), (255.0, 86.49, 1.644), (255.1, 86.02, -0.3544), (297.0, 93.06, -0.3544), (255.1, 86.02, -0.3544), (297.0, 93.06, -0.3544), (255.1, 86.02, -0.3544), (255.3, 84.64, -2.217), (297.3, 91.69, -2.217), (255.3, 84.64, -2.217), (297.3, 91.69, -2.217), (255.3, 84.64, -2.217), (297.6, 89.5, -3.816), (255.6, 82.46, -3.816), (255.6, 82.46, -3.816), (297.6, 89.5, -3.816), (255.6, 82.46, -3.816), (298.1, 86.66, -5.043), (256.1, 79.6, -5.043), (256.1, 79.6, -5.043), (298.1, 86.66, -5.043), (256.1, 79.6, -5.043), (298.7, 83.34, -5.814), (256.6, 76.28, -5.814), (256.6, 76.28, -5.814), (298.7, 83.34, -5.814), (256.6, 76.28, -5.814), (299.3, 79.78, -6.077), (257.2, 72.72, -6.077), (257.2, 72.72, -6.077), (299.3, 79.78, -6.077), (257.2, 72.72, -6.077), (299.9, 76.22, -5.814), (257.8, 69.16, -5.814), (257.8, 69.16, -5.814), (299.9, 76.22, -5.814), (257.8, 69.16, -5.814), (300.4, 72.91, -5.043), (258.3, 65.84, -5.043), (258.3, 65.84, -5.043), (300.4, 72.91, -5.043), (258.3, 65.84, -5.043), (300.9, 70.06, -3.816), (258.8, 62.99, -3.816), (258.8, 62.99, -3.816), (300.9, 70.06, -3.816), (258.8, 62.99, -3.816), (216.5, 56.46, -3.816), (216.5, 56.46, -3.816), (216.5, 56.46, -3.816), (215.1, 66.21, 9.365), (215.1, 66.21, 9.365), (215.1, 66.21, 9.365), (173.8, 53.34, -5.043), (173.8, 53.34, -5.043), (173.8, 53.34, -5.043), (172.4, 63.83, 9.102), (172.4, 63.83, 9.102), (172.4, 63.83, 9.102), (131.0, 51.27, -5.814), (131.0, 51.27, -5.814), (131.0, 51.27, -5.814), (129.7, 61.77, 8.33), (129.7, 61.77, 8.33), (129.7, 61.77, 8.33), (45.73, 45.71, -6.077), (88.16, 50.0, -6.077), (45.73, 45.71, -6.077), (88.16, 50.0, -6.077), (88.16, 50.0, -6.077), (45.73, 45.71, -6.077), (3.536, 38.37, -5.814), (3.536, 38.37, -5.814), (3.536, 38.37, -5.814), (-38.81, 31.83, -5.043), (-38.81, 31.83, -5.043), (-38.81, 31.83, -5.043), (-81.31, 26.31, -3.816), (-81.31, 26.31, -3.816), (-81.31, 26.31, -3.816), (-123.9, 22.02, -2.217), (-123.9, 22.02, -2.217), (-123.9, 22.02, -2.217), (-166.7, 19.11, -0.3544), (-166.7, 19.11, -0.3544), (-166.7, 19.11, -0.3544), (-298.6, 15.68, 1.644), (-298.6, 15.68, 1.644), (-298.6, 15.68, 1.644), (-298.8, 26.02, 9.102), (-298.9, 33.23, 9.102), (-298.9, 29.62, 9.365), (-298.7, 22.65, 8.33), (-299.0, 36.59, 8.33), (-298.6, 19.77, 7.103), (-299.1, 39.48, 7.103), (-298.6, 17.55, 5.504), (-299.1, 41.7, 5.504), (-298.6, 16.16, 3.642), (-299.2, 43.09, 3.642), (-298.6, 15.68, 1.644), (-299.2, 43.56, 1.644), (-298.6, 16.16, -0.3544), (-299.2, 43.09, -0.3544), (-298.6, 17.55, -2.217), (-299.1, 41.7, -2.217), (-298.6, 19.77, -3.816), (-299.1, 39.48, -3.816), (-298.7, 22.65, -5.043), (-299.0, 36.59, -5.043), (-298.8, 26.02, -5.814), (-298.9, 33.23, -5.814), (-298.9, 29.62, -6.077), (-298.9, 29.62, -6.077), (-298.8, 26.02, -5.814), (-298.9, 33.23, -5.814), (-299.0, 36.59, -5.043), (-298.7, 22.65, -5.043), (-299.1, 39.48, -3.816), (-298.6, 19.77, -3.816), (-299.1, 41.7, -2.217), (-298.6, 17.55, -2.217), (-299.2, 43.09, -0.3544), (-298.6, 16.16, -0.3544), (-299.2, 43.56, 1.644), (-298.6, 15.68, 1.644), (-299.2, 43.09, 3.642), (-298.6, 16.16, 3.642), (-299.1, 41.7, 5.504), (-298.6, 17.55, 5.504), (-299.1, 39.48, 7.103), (-298.6, 19.77, 7.103), (-299.0, 36.59, 8.33), (-298.7, 22.65, 8.33), (-298.9, 33.23, 9.102), (-298.8, 26.02, 9.102), (-298.9, 29.62, 9.365), (-298.6, 17.55, -2.217), (-298.6, 16.16, -0.3544), (-298.6, 19.77, -3.816), (-298.7, 22.65, -5.043), (-298.8, 26.02, -5.814), (-298.9, 29.62, -6.077), (-298.9, 33.23, -5.814), (-299.0, 36.59, -5.043), (-299.1, 39.48, -3.816), (-299.1, 41.7, -2.217), (-299.2, 43.09, -0.3544), (-299.2, 43.56, 1.644), (-299.2, 43.09, 3.642), (-299.1, 41.7, 5.504), (-299.1, 39.48, 7.103), (-299.0, 36.59, 8.33), (-298.9, 33.23, 9.102), (-298.9, 29.62, 9.365), (-298.8, 26.02, 9.102), (-298.7, 22.65, 8.33), (-298.6, 19.77, 7.103), (-298.6, 19.77, 7.103), (-298.6, 19.77, 7.103), (-166.9, 25.6, 8.33), (-166.9, 25.6, 8.33), (-166.9, 25.6, 8.33), (-124.3, 30.48, 9.102), (-124.3, 30.48, 9.102), (-124.3, 30.48, 9.102), (-81.85, 36.15, 9.365), (-81.85, 36.15, 9.365), (-81.85, 36.15, 9.365), (-39.53, 42.38, 9.102), (-39.53, 42.38, 9.102), (-39.53, 42.38, 9.102), (2.678, 48.91, 8.33), (2.678, 48.91, 8.33), (2.678, 48.91, 8.33), (44.8, 55.52, 7.103), (87.1, 59.8, 7.103), (44.8, 55.52, 7.103), (87.1, 59.8, 7.103), (87.1, 59.8, 7.103), (44.8, 55.52, 7.103), (214.5, 69.78, 9.102), (214.5, 69.78, 9.102), (214.5, 69.78, 9.102), (214.0, 73.11, 8.33), (214.0, 73.11, 8.33), (214.0, 73.11, 8.33), (213.6, 75.97, 7.103), (213.6, 75.97, 7.103), (213.6, 75.97, 7.103), (213.3, 78.16, 5.504), (213.3, 78.16, 5.504), (213.3, 78.16, 5.504), (213.1, 79.54, 3.642), (213.1, 79.54, 3.642), (213.1, 79.54, 3.642), (213.0, 80.01, 1.644), (213.0, 80.01, 1.644), (213.0, 80.01, 1.644), (213.1, 79.54, -0.3544), (213.1, 79.54, -0.3544), (213.1, 79.54, -0.3544), (213.3, 78.16, -2.217), (213.3, 78.16, -2.217), (213.3, 78.16, -2.217), (213.6, 75.97, -3.816), (213.6, 75.97, -3.816), (213.6, 75.97, -3.816), (214.0, 73.11, -5.043), (214.0, 73.11, -5.043), (214.0, 73.11, -5.043), (214.5, 69.78, -5.814), (214.5, 69.78, -5.814), (214.5, 69.78, -5.814), (215.1, 66.21, -6.077), (215.1, 66.21, -6.077), (215.1, 66.21, -6.077), (215.6, 62.64, -5.814), (215.6, 62.64, -5.814), (215.6, 62.64, -5.814), (216.1, 59.31, -5.043), (216.1, 59.31, -5.043), (216.1, 59.31, -5.043), (173.3, 56.68, -5.814), (173.3, 56.68, -5.814), (173.3, 56.68, -5.814), (171.9, 67.16, 8.33), (171.9, 67.16, 8.33), (171.9, 67.16, 8.33), (130.5, 54.85, -6.077), (130.5, 54.85, -6.077), (130.5, 54.85, -6.077), (129.3, 64.64, 7.103), (129.3, 64.64, 7.103), (129.3, 64.64, 7.103), (45.39, 49.3, -5.814), (87.77, 53.59, -5.814), (45.39, 49.3, -5.814), (87.77, 53.59, -5.814), (87.77, 53.59, -5.814), (45.39, 49.3, -5.814), (3.244, 41.97, -6.077), (3.244, 41.97, -6.077), (3.244, 41.97, -6.077), (-39.04, 35.18, -5.814), (-39.04, 35.18, -5.814), (-39.04, 35.18, -5.814), (-81.47, 29.19, -5.043), (-81.47, 29.19, -5.043), (-81.47, 29.19, -5.043), (-124.0, 24.23, -3.816), (-124.0, 24.23, -3.816), (-124.0, 24.23, -3.816), (-166.7, 20.5, -2.217), (-166.7, 20.5, -2.217), (-166.7, 20.5, -2.217), (-298.6, 16.16, -0.3544), (-298.6, 16.16, -0.3544), (-298.6, 17.55, -2.217), (-298.6, 17.55, -2.217), (-298.6, 19.77, -3.816), (-166.8, 22.72, -3.816), (-298.6, 19.77, -3.816), (-166.8, 22.72, -3.816), (-166.8, 22.72, -3.816), (-298.7, 22.65, -5.043), (-166.9, 25.6, -5.043), (-298.7, 22.65, -5.043), (-166.9, 25.6, -5.043), (-166.9, 25.6, -5.043), (-298.8, 26.02, -5.814), (-167.0, 28.97, -5.814), (-298.8, 26.02, -5.814), (-167.0, 28.97, -5.814), (-167.0, 28.97, -5.814), (-298.9, 29.62, -6.077), (-167.1, 32.57, -6.077), (-298.9, 29.62, -6.077), (-167.1, 32.57, -6.077), (-167.1, 32.57, -6.077), (-298.9, 33.23, -5.814), (-167.2, 36.18, -5.814), (-298.9, 33.23, -5.814), (-167.2, 36.18, -5.814), (-167.2, 36.18, -5.814), (-299.0, 36.59, -5.043), (-167.3, 39.54, -5.043), (-299.0, 36.59, -5.043), (-167.3, 39.54, -5.043), (-167.3, 39.54, -5.043), (-299.1, 39.48, -3.816), (-167.4, 42.43, -3.816), (-299.1, 39.48, -3.816), (-167.4, 42.43, -3.816), (-167.4, 42.43, -3.816), (-299.1, 41.7, -2.217), (-167.4, 44.64, -2.217), (-299.1, 41.7, -2.217), (-167.4, 44.64, -2.217), (-167.4, 44.64, -2.217), (-167.5, 46.04, -0.3544), (-299.2, 43.09, -0.3544), (-299.2, 43.09, -0.3544), (-167.5, 46.04, -0.3544), (-167.5, 46.04, -0.3544), (-167.5, 46.51, 1.644), (-299.2, 43.56, 1.644), (-299.2, 43.56, 1.644), (-167.5, 46.51, 1.644), (-167.5, 46.51, 1.644), (-299.2, 43.09, 3.642), (-167.5, 46.04, 3.642), (-299.2, 43.09, 3.642), (-167.5, 46.04, 3.642), (-167.5, 46.04, 3.642), (-299.1, 41.7, 5.504), (-167.4, 44.64, 5.504), (-299.1, 41.7, 5.504), (-167.4, 44.64, 5.504), (-167.4, 44.64, 5.504), (-167.4, 42.43, 7.103), (-299.1, 39.48, 7.103), (-299.1, 39.48, 7.103), (-167.4, 42.43, 7.103), (-167.4, 42.43, 7.103), (-167.3, 39.54, 8.33), (-299.0, 36.59, 8.33), (-299.0, 36.59, 8.33), (-167.3, 39.54, 8.33), (-167.3, 39.54, 8.33), (-167.2, 36.18, 9.102), (-298.9, 33.23, 9.102), (-298.9, 33.23, 9.102), (-167.2, 36.18, 9.102), (-167.2, 36.18, 9.102), (-167.1, 32.57, 9.365), (-298.9, 29.62, 9.365), (-298.9, 29.62, 9.365), (-167.1, 32.57, 9.365), (-167.1, 32.57, 9.365), (-167.0, 28.97, 9.102), (-298.8, 26.02, 9.102), (-298.8, 26.02, 9.102), (-167.0, 28.97, 9.102), (-167.0, 28.97, 9.102), (-298.7, 22.65, 8.33), (-298.7, 22.65, 8.33), (-124.5, 34.09, 9.365), (-124.5, 34.09, 9.365), (-124.5, 34.09, 9.365), (-82.05, 39.76, 9.102), (-82.05, 39.76, 9.102), (-82.05, 39.76, 9.102), (-39.76, 45.74, 8.33), (-39.76, 45.74, 8.33), (-39.76, 45.74, 8.33), (2.443, 51.79, 7.103), (2.443, 51.79, 7.103), (2.443, 51.79, 7.103), (44.59, 57.73, 5.504), (86.86, 62.01, 5.504), (44.59, 57.73, 5.504), (86.86, 62.01, 5.504), (86.86, 62.01, 5.504), (44.59, 57.73, 5.504), (171.5, 70.03, 7.103), (171.5, 70.03, 7.103), (171.5, 70.03, 7.103), (171.2, 72.22, 5.504), (171.2, 72.22, 5.504), (171.2, 72.22, 5.504), (171.0, 73.6, 3.642), (171.0, 73.6, 3.642), (171.0, 73.6, 3.642), (171.0, 74.07, 1.644), (171.0, 74.07, 1.644), (171.0, 74.07, 1.644), (171.0, 73.6, -0.3544), (171.0, 73.6, -0.3544), (171.0, 73.6, -0.3544), (171.2, 72.22, -2.217), (171.2, 72.22, -2.217), (171.2, 72.22, -2.217), (171.5, 70.03, -3.816), (171.5, 70.03, -3.816), (171.5, 70.03, -3.816), (171.9, 67.16, -5.043), (171.9, 67.16, -5.043), (171.9, 67.16, -5.043), (172.4, 63.83, -5.814), (172.4, 63.83, -5.814), (172.4, 63.83, -5.814), (172.8, 60.25, -6.077), (172.8, 60.25, -6.077), (172.8, 60.25, -6.077), (130.1, 58.43, -5.814), (130.1, 58.43, -5.814), (130.1, 58.43, -5.814), (129.1, 66.84, 5.504), (129.1, 66.84, 5.504), (129.1, 66.84, 5.504), (45.07, 52.65, -5.043), (87.41, 56.93, -5.043), (45.07, 52.65, -5.043), (87.41, 56.93, -5.043), (87.41, 56.93, -5.043), (45.07, 52.65, -5.043), (2.951, 45.56, -5.814), (2.951, 45.56, -5.814), (2.951, 45.56, -5.814), (-39.29, 38.78, -6.077), (-39.29, 38.78, -6.077), (-39.29, 38.78, -6.077), (-81.65, 32.55, -5.814), (-81.65, 32.55, -5.814), (-81.65, 32.55, -5.814), (-124.2, 27.12, -5.043), (-124.2, 27.12, -5.043), (-124.2, 27.12, -5.043), (-124.3, 30.48, -5.814), (-124.3, 30.48, -5.814), (-124.3, 30.48, -5.814), (-124.5, 34.09, -6.077), (-124.5, 34.09, -6.077), (-124.5, 34.09, -6.077), (-124.6, 37.69, -5.814), (-124.6, 37.69, -5.814), (-124.6, 37.69, -5.814), (-124.7, 41.05, -5.043), (-124.7, 41.05, -5.043), (-124.7, 41.05, -5.043), (-124.9, 43.94, -3.816), (-124.9, 43.94, -3.816), (-124.9, 43.94, -3.816), (-125.0, 46.15, -2.217), (-125.0, 46.15, -2.217), (-125.0, 46.15, -2.217), (-125.0, 47.54, -0.3544), (-125.0, 47.54, -0.3544), (-125.0, 47.54, -0.3544), (-125.0, 48.02, 1.644), (-125.0, 48.02, 1.644), (-125.0, 48.02, 1.644), (-125.0, 47.54, 3.642), (-125.0, 47.54, 3.642), (-125.0, 47.54, 3.642), (-125.0, 46.15, 5.504), (-125.0, 46.15, 5.504), (-125.0, 46.15, 5.504), (-124.9, 43.94, 7.103), (-124.9, 43.94, 7.103), (-124.9, 43.94, 7.103), (-124.7, 41.05, 8.33), (-124.7, 41.05, 8.33), (-124.7, 41.05, 8.33), (-124.6, 37.69, 9.102), (-124.6, 37.69, 9.102), (-124.6, 37.69, 9.102), (-82.24, 43.12, 8.33), (-82.24, 43.12, 8.33), (-82.24, 43.12, 8.33), (-39.96, 48.62, 7.103), (-39.96, 48.62, 7.103), (-39.96, 48.62, 7.103), (2.263, 54.0, 5.504), (2.263, 54.0, 5.504), (2.263, 54.0, 5.504), (86.72, 63.39, 3.642), (44.46, 59.11, 3.642), (44.46, 59.11, 3.642), (86.72, 63.39, 3.642), (86.72, 63.39, 3.642), (44.46, 59.11, 3.642), (128.9, 68.22, 3.642), (128.9, 68.22, 3.642), (128.9, 68.22, 3.642), (128.9, 68.69, 1.644), (128.9, 68.69, 1.644), (128.9, 68.69, 1.644), (128.9, 68.22, -0.3544), (128.9, 68.22, -0.3544), (128.9, 68.22, -0.3544), (129.1, 66.84, -2.217), (129.1, 66.84, -2.217), (129.1, 66.84, -2.217), (129.3, 64.64, -3.816), (129.3, 64.64, -3.816), (129.3, 64.64, -3.816), (129.7, 61.77, -5.043), (129.7, 61.77, -5.043), (129.7, 61.77, -5.043), (44.8, 55.52, -3.816), (87.1, 59.8, -3.816), (44.8, 55.52, -3.816), (87.1, 59.8, -3.816), (87.1, 59.8, -3.816), (44.8, 55.52, -3.816), (2.678, 48.91, -5.043), (2.678, 48.91, -5.043), (2.678, 48.91, -5.043), (-39.53, 42.38, -5.814), (-39.53, 42.38, -5.814), (-39.53, 42.38, -5.814), (-81.85, 36.15, -6.077), (-81.85, 36.15, -6.077), (-81.85, 36.15, -6.077), (-82.05, 39.76, -5.814), (-82.05, 39.76, -5.814), (-82.05, 39.76, -5.814), (-82.24, 43.12, -5.043), (-82.24, 43.12, -5.043), (-82.24, 43.12, -5.043), (-82.4, 46.0, -3.816), (-82.4, 46.0, -3.816), (-82.4, 46.0, -3.816), (-82.52, 48.21, -2.217), (-82.52, 48.21, -2.217), (-82.52, 48.21, -2.217), (-82.6, 49.6, -0.3544), (-82.6, 49.6, -0.3544), (-82.6, 49.6, -0.3544), (-82.62, 50.08, 1.644), (-82.62, 50.08, 1.644), (-82.62, 50.08, 1.644), (-82.6, 49.6, 3.642), (-82.6, 49.6, 3.642), (-82.6, 49.6, 3.642), (-82.52, 48.21, 5.504), (-82.52, 48.21, 5.504), (-82.52, 48.21, 5.504), (-82.4, 46.0, 7.103), (-82.4, 46.0, 7.103), (-82.4, 46.0, 7.103), (-40.11, 50.83, 5.504), (-40.11, 50.83, 5.504), (-40.11, 50.83, 5.504), (2.15, 55.39, 3.642), (2.15, 55.39, 3.642), (2.15, 55.39, 3.642), (86.66, 63.86, 1.644), (44.41, 59.59, 1.644), (44.41, 59.59, 1.644), (86.66, 63.86, 1.644), (86.66, 63.86, 1.644), (44.41, 59.59, 1.644), (86.72, 63.39, -0.3544), (86.72, 63.39, -0.3544), (86.72, 63.39, -0.3544), (86.86, 62.01, -2.217), (86.86, 62.01, -2.217), (86.86, 62.01, -2.217), (44.59, 57.73, -2.217), (44.59, 57.73, -2.217), (44.59, 57.73, -2.217), (2.443, 51.79, -3.816), (2.443, 51.79, -3.816), (2.443, 51.79, -3.816), (-39.76, 45.74, -5.043), (-39.76, 45.74, -5.043), (-39.76, 45.74, -5.043), (-39.96, 48.62, -3.816), (-39.96, 48.62, -3.816), (-39.96, 48.62, -3.816), (-40.11, 50.83, -2.217), (-40.11, 50.83, -2.217), (-40.11, 50.83, -2.217), (-40.2, 52.22, -0.3544), (-40.2, 52.22, -0.3544), (-40.2, 52.22, -0.3544), (-40.24, 52.69, 1.644), (-40.24, 52.69, 1.644), (-40.24, 52.69, 1.644), (-40.2, 52.22, 3.642), (-40.2, 52.22, 3.642), (-40.2, 52.22, 3.642), (2.112, 55.86, 1.644), (2.112, 55.86, 1.644), (2.112, 55.86, 1.644), (44.46, 59.11, -0.3544), (44.46, 59.11, -0.3544), (44.46, 59.11, -0.3544), (2.263, 54.0, -2.217), (2.263, 54.0, -2.217), (2.263, 54.0, -2.217), (2.15, 55.39, -0.3544), (2.15, 55.39, -0.3544), (2.15, 55.39, -0.3544)], [(1, 0), (0, 2), (3, 2), (4, 3), (4, 5), (6, 5), (7, 6), (7, 8), (9, 8), (9, 10), (11, 10), (11, 12), (12, 13), (14, 13), (15, 14), (16, 15), (17, 16), (18, 17), (18, 19), (20, 19), (21, 20), (22, 21), (22, 23), (23, 1), (25, 24), (26, 24), (27, 26), (28, 27), (29, 28), (30, 29), (30, 31), (31, 32), (32, 33), (34, 33), (35, 34), (36, 35), (37, 36), (37, 38), (38, 39), (39, 40), (41, 40), (42, 41), (42, 43), (43, 44), (45, 44), (46, 45), (47, 46), (47, 25), (54, 55), (54, 56), (115, 116), (115, 54), (55, 117), (117, 118), (118, 119), (119, 120), (120, 121), (121, 122), (122, 123), (123, 124), (124, 125), (125, 126), (126, 127), (127, 128), (129, 128), (130, 129), (131, 130), (132, 131), (133, 132), (134, 133), (135, 134), (136, 135), (137, 136), (138, 137), (139, 138), (140, 139), (141, 140), (116, 141), (56, 144), (115, 151), (144, 294), (294, 295), (295, 296), (297, 296), (297, 298), (298, 299), (300, 299), (301, 300), (151, 304), (161, 156), (166, 161), (171, 166), (176, 171), (181, 176), (186, 181), (191, 186), (196, 191), (201, 196), (206, 201), (211, 206), (128, 309), (309, 211), (309, 218), (218, 223), (223, 228), (228, 233), (233, 238), (238, 243), (243, 248), (248, 257), (324, 325), (325, 264), (257, 324), (264, 269), (269, 274), (274, 277), (353, 352), (353, 354), (354, 355), (355, 356), (357, 356), (357, 358), (358, 359), (359, 304), (364, 301), (364, 365), (156, 424), (424, 425), (277, 425), (431, 430), (352, 431), (365, 424), (430, 425), (444, 442), (449, 443), (450, 449), (460, 444), (475, 457), (449, 475), (443, 476), (476, 477), (478, 477), (457, 478), (485, 450), (485, 486), (442, 487), (492, 475), (477, 501), (486, 524), (524, 525), (526, 525), (527, 526), (527, 528), (529, 528), (530, 529), (531, 530), (538, 539), (539, 492), (542, 460), (501, 542), (549, 531), (487, 550), (568, 567), (569, 568), (570, 569), (570, 571), (572, 571), (573, 572), (574, 573), (574, 538), (579, 549), (580, 579), (585, 567), (600, 579), (601, 600), (602, 601), (603, 602), (603, 604), (604, 580), (550, 607), (600, 585), (621, 603), (607, 616), (616, 634), (634, 621), (821, 822), (937, 938), (938, 939), (939, 821), (822, 940), (940, 941), (941, 942), (942, 943), (943, 944), (944, 945), (945, 946), (946, 947), (947, 948), (948, 949), (949, 950), (950, 951), (951, 952), (952, 953), (953, 954), (954, 955), (955, 956), (956, 957), (957, 958), (958, 937), (1012, 1013), (1170, 1012), (1219, 1220), (1221, 1219), (1222, 1221), (1223, 1222), (1224, 1223), (1225, 1224), (1226, 1225), (1227, 1226), (1228, 1227), (1229, 1228), (1230, 1229), (1231, 1230), (1232, 1231), (1233, 1232), (1234, 1233), (1235, 1234), (1236, 1235), (1237, 1236), (1238, 1237), (1239, 1238), (1013, 1239), (1220, 1170)], [(48, 49, 50), (51, 52, 53), (57, 58, 59), (58, 57, 60), (58, 60, 61), (58, 61, 62), (62, 61, 63), (62, 63, 64), (64, 63, 65), (64, 65, 66), (66, 65, 67), (66, 67, 68), (68, 67, 69), (68, 69, 70), (70, 69, 71), (71, 69, 72), (72, 69, 73), (72, 73, 74), (74, 73, 75), (74, 75, 76), (76, 75, 77), (76, 77, 78), (78, 77, 79), (78, 79, 80), (80, 79, 81), (80, 81, 82), (82, 81, 83), (82, 83, 84), (84, 83, 85), (86, 87, 88), (88, 87, 89), (87, 90, 89), (89, 90, 91), (90, 92, 91), (91, 92, 93), (92, 94, 93), (93, 94, 95), (94, 96, 95), (95, 96, 97), (96, 98, 97), (97, 98, 99), (98, 100, 99), (99, 100, 101), (101, 100, 102), (102, 100, 103), (100, 104, 103), (103, 104, 105), (104, 106, 105), (105, 106, 107), (106, 108, 107), (107, 108, 109), (108, 110, 109), (109, 110, 111), (110, 112, 111), (112, 113, 111), (114, 111, 113), (50, 49, 142), (143, 52, 51), (145, 146, 147), (148, 149, 150), (50, 152, 153), (154, 155, 51), (153, 157, 158), (159, 160, 154), (158, 162, 163), (164, 165, 159), (163, 167, 168), (169, 170, 164), (168, 172, 173), (174, 175, 169), (173, 177, 178), (179, 180, 174), (178, 182, 183), (184, 185, 179), (183, 187, 188), (189, 190, 184), (188, 192, 193), (194, 195, 189), (197, 193, 198), (199, 194, 200), (202, 197, 203), (204, 200, 205), (207, 202, 208), (209, 205, 210), (212, 213, 214), (215, 216, 217), (219, 212, 220), (221, 217, 222), (224, 219, 225), (226, 222, 227), (229, 224, 230), (231, 227, 232), (234, 229, 235), (236, 232, 237), (239, 234, 240), (241, 237, 242), (244, 239, 245), (246, 242, 247), (249, 250, 244), (250, 249, 251), (244, 250, 252), (253, 254, 247), (255, 256, 254), (247, 254, 256), (258, 259, 260), (261, 262, 263), (265, 258, 266), (267, 263, 268), (270, 265, 271), (272, 268, 273), (146, 270, 275), (276, 273, 149), (50, 278, 152), (278, 50, 279), (279, 50, 280), (280, 50, 281), (281, 50, 282), (282, 50, 283), (283, 50, 284), (284, 50, 285), (285, 50, 142), (143, 51, 286), (286, 51, 287), (287, 51, 288), (288, 51, 289), (289, 51, 290), (290, 51, 291), (291, 51, 292), (292, 51, 293), (155, 293, 51), (146, 302, 147), (148, 303, 149), (153, 152, 157), (160, 155, 154), (158, 157, 162), (165, 160, 159), (163, 162, 167), (170, 165, 164), (168, 167, 172), (175, 170, 169), (173, 172, 177), (180, 175, 174), (178, 177, 182), (185, 180, 179), (183, 182, 187), (190, 185, 184), (188, 187, 192), (195, 190, 189), (193, 192, 198), (199, 195, 194), (197, 198, 203), (204, 199, 200), (202, 203, 208), (209, 204, 205), (305, 208, 306), (307, 209, 308), (214, 310, 311), (312, 313, 215), (220, 212, 214), (215, 217, 221), (225, 219, 220), (221, 222, 226), (224, 225, 230), (231, 226, 227), (229, 230, 235), (236, 231, 232), (234, 235, 240), (241, 236, 237), (239, 240, 245), (246, 241, 242), (244, 245, 249), (256, 246, 247), (314, 315, 316), (315, 314, 317), (317, 314, 318), (319, 320, 321), (321, 320, 322), (323, 322, 320), (326, 327, 328), (327, 326, 329), (329, 326, 330), (331, 332, 333), (333, 332, 334), (335, 334, 332), (258, 260, 266), (267, 261, 263), (265, 266, 271), (272, 267, 268), (270, 271, 275), (276, 272, 273), (336, 146, 275), (146, 336, 337), (146, 337, 338), (146, 338, 339), (146, 339, 340), (146, 340, 341), (146, 341, 342), (146, 342, 343), (146, 343, 302), (303, 344, 149), (344, 345, 149), (345, 346, 149), (346, 347, 149), (347, 348, 149), (348, 349, 149), (349, 350, 149), (350, 351, 149), (276, 149, 351), (278, 360, 152), (360, 278, 361), (362, 293, 363), (155, 363, 293), (366, 367, 368), (367, 366, 369), (369, 366, 370), (369, 370, 371), (371, 370, 372), (371, 372, 373), (373, 372, 374), (373, 374, 375), (375, 374, 376), (375, 376, 377), (377, 376, 378), (377, 378, 379), (377, 379, 380), (377, 380, 381), (381, 380, 382), (381, 382, 383), (383, 382, 384), (383, 384, 385), (385, 384, 386), (385, 386, 387), (387, 386, 388), (387, 388, 389), (389, 388, 390), (389, 390, 391), (391, 390, 392), (391, 392, 393), (393, 392, 394), (395, 396, 397), (397, 396, 398), (396, 399, 398), (398, 399, 400), (399, 401, 400), (400, 401, 402), (401, 403, 402), (402, 403, 404), (403, 405, 404), (404, 405, 406), (405, 407, 406), (406, 407, 408), (407, 409, 408), (408, 409, 410), (409, 411, 410), (411, 412, 410), (412, 413, 410), (410, 413, 414), (413, 415, 414), (414, 415, 416), (415, 417, 416), (416, 417, 418), (417, 419, 418), (418, 419, 420), (419, 421, 420), (420, 421, 422), (423, 422, 421), (426, 336, 275), (336, 426, 427), (428, 429, 351), (276, 351, 429), (360, 432, 152), (155, 433, 363), (426, 275, 434), (435, 276, 429), (436, 437, 438), (445, 436, 438), (436, 445, 446), (451, 452, 453), (437, 458, 438), (461, 462, 463), (462, 461, 464), (462, 464, 465), (465, 464, 466), (465, 466, 467), (479, 436, 446), (436, 479, 480), (436, 480, 481), (451, 488, 452), (488, 451, 489), (453, 452, 493), (458, 495, 438), (497, 498, 495), (502, 503, 504), (493, 452, 503), (508, 481, 480), (481, 508, 509), (481, 509, 510), (481, 510, 511), (481, 511, 512), (481, 512, 513), (481, 513, 514), (481, 514, 515), (451, 532, 489), (532, 451, 533), (533, 451, 534), (458, 540, 495), (540, 497, 495), (543, 503, 502), (493, 503, 543), (515, 545, 481), (545, 515, 546), (534, 551, 533), (551, 534, 552), (552, 534, 553), (553, 534, 554), (554, 534, 555), (555, 534, 556), (556, 534, 557), (557, 534, 558), (546, 575, 545), (575, 546, 576), (581, 558, 534), (558, 581, 582), (586, 587, 588), (587, 586, 589), (587, 589, 590), (590, 589, 591), (590, 591, 592), (575, 605, 545), (608, 582, 581), (582, 608, 609), (612, 608, 613), (617, 612, 618), (622, 623, 624), (624, 628, 575), (575, 628, 605), (608, 581, 630), (608, 630, 613), (612, 613, 632), (612, 632, 618), (624, 623, 635), (624, 635, 628), (439, 440, 441), (447, 448, 441), (439, 441, 448), (454, 455, 456), (439, 459, 440), (468, 469, 470), (469, 471, 470), (470, 471, 472), (471, 473, 472), (474, 472, 473), (482, 483, 441), (483, 484, 441), (447, 441, 484), (490, 456, 491), (455, 491, 456), (494, 455, 454), (439, 496, 459), (496, 499, 500), (505, 506, 507), (506, 455, 494), (516, 517, 482), (517, 518, 482), (518, 519, 482), (519, 520, 482), (520, 521, 482), (521, 522, 482), (522, 523, 482), (483, 482, 523), (535, 456, 536), (536, 456, 537), (490, 537, 456), (496, 541, 459), (496, 500, 541), (507, 506, 544), (544, 506, 494), (547, 516, 548), (482, 548, 516), (559, 535, 560), (560, 535, 561), (561, 535, 562), (562, 535, 563), (563, 535, 564), (564, 535, 565), (565, 535, 566), (536, 566, 535), (577, 547, 578), (548, 578, 547), (583, 584, 559), (535, 559, 584), (593, 594, 595), (594, 596, 595), (595, 596, 597), (596, 598, 597), (599, 597, 598), (548, 606, 578), (610, 611, 583), (584, 583, 611), (614, 611, 615), (619, 615, 620), (625, 626, 627), (578, 629, 625), (606, 629, 578), (631, 584, 611), (614, 631, 611), (633, 614, 615), (619, 633, 615), (636, 626, 625), (629, 636, 625), (637, 638, 639), (638, 637, 640), (641, 642, 643), (644, 643, 642), (639, 649, 650), (649, 639, 638), (643, 644, 651), (652, 651, 644), (655, 639, 656), (639, 655, 637), (642, 657, 644), (658, 644, 657), (661, 640, 637), (640, 661, 662), (663, 664, 641), (642, 641, 664), (638, 667, 668), (667, 638, 640), (641, 643, 669), (670, 669, 643), (650, 673, 674), (673, 650, 649), (651, 652, 675), (676, 675, 652), (656, 650, 679), (650, 656, 639), (644, 658, 652), (680, 652, 658), (649, 668, 682), (668, 649, 638), (643, 651, 670), (683, 670, 651), (685, 655, 656), (655, 685, 686), (687, 688, 657), (658, 657, 688), (691, 637, 655), (637, 691, 661), (664, 692, 642), (657, 642, 692), (694, 662, 661), (662, 694, 695), (696, 697, 663), (664, 663, 697), (640, 700, 667), (700, 640, 662), (663, 641, 701), (669, 701, 641), (668, 703, 704), (703, 668, 667), (669, 670, 705), (706, 705, 670), (674, 709, 710), (709, 674, 673), (675, 676, 711), (712, 711, 676), (679, 674, 715), (674, 679, 650), (652, 680, 676), (716, 676, 680), (673, 682, 718), (682, 673, 649), (651, 675, 683), (719, 683, 675), (721, 656, 679), (656, 721, 685), (688, 722, 658), (680, 658, 722), (682, 704, 724), (704, 682, 668), (670, 683, 706), (725, 706, 683), (727, 686, 685), (686, 727, 728), (729, 730, 687), (688, 687, 730), (686, 691, 655), (691, 686, 733), (734, 687, 692), (657, 692, 687), (736, 661, 691), (661, 736, 694), (697, 737, 664), (692, 664, 737), (739, 695, 694), (695, 739, 740), (741, 742, 696), (697, 696, 742), (662, 745, 700), (745, 662, 695), (696, 663, 746), (701, 746, 663), (667, 748, 703), (748, 667, 700), (701, 669, 749), (705, 749, 669), (704, 751, 752), (751, 704, 703), (705, 706, 753), (754, 753, 706), (710, 757, 758), (757, 710, 709), (711, 712, 759), (760, 759, 712), (715, 710, 763), (710, 715, 674), (676, 716, 712), (764, 712, 716), (709, 718, 766), (718, 709, 673), (675, 711, 719), (767, 719, 711), (769, 679, 715), (679, 769, 721), (722, 770, 680), (716, 680, 770), (718, 724, 772), (724, 718, 682), (683, 719, 725), (773, 725, 719), (775, 685, 721), (685, 775, 727), (730, 776, 688), (722, 688, 776), (724, 752, 778), (752, 724, 704), (706, 725, 754), (779, 754, 725), (781, 727, 782), (727, 781, 728), (729, 783, 730), (784, 730, 783), (728, 733, 686), (733, 728, 787), (788, 729, 734), (687, 734, 729), (733, 736, 691), (736, 733, 790), (791, 734, 737), (692, 737, 734), (793, 694, 736), (694, 793, 739), (742, 794, 697), (737, 697, 794), (796, 740, 739), (740, 796, 797), (798, 799, 741), (742, 741, 799), (695, 802, 745), (802, 695, 740), (741, 696, 803), (746, 803, 696), (700, 805, 748), (805, 700, 745), (746, 701, 806), (749, 806, 701), (703, 808, 751), (808, 703, 748), (749, 705, 809), (753, 809, 705), (752, 811, 812), (811, 752, 751), (753, 754, 813), (814, 813, 754), (758, 817, 818), (817, 758, 757), (759, 760, 819), (820, 819, 760), (763, 758, 823), (758, 763, 710), (712, 764, 760), (824, 760, 764), (757, 766, 826), (766, 757, 709), (711, 759, 767), (827, 767, 759), (829, 715, 763), (715, 829, 769), (770, 830, 716), (764, 716, 830), (766, 772, 832), (772, 766, 718), (719, 767, 773), (833, 773, 767), (835, 721, 769), (721, 835, 775), (776, 836, 722), (770, 722, 836), (772, 778, 838), (778, 772, 724), (725, 773, 779), (839, 779, 773), (782, 775, 841), (775, 782, 727), (730, 784, 776), (842, 776, 784), (778, 812, 844), (812, 778, 752), (754, 779, 814), (845, 814, 779), (847, 782, 848), (782, 847, 781), (783, 849, 784), (850, 784, 849), (853, 728, 781), (728, 853, 787), (788, 854, 729), (783, 729, 854), (787, 790, 733), (790, 787, 856), (857, 788, 791), (734, 791, 788), (790, 793, 736), (793, 790, 859), (860, 791, 794), (737, 794, 791), (862, 739, 793), (739, 862, 796), (799, 863, 742), (794, 742, 863), (865, 797, 796), (797, 865, 866), (867, 868, 798), (799, 798, 868), (740, 871, 802), (871, 740, 797), (798, 741, 872), (803, 872, 741), (745, 874, 805), (874, 745, 802), (803, 746, 875), (806, 875, 746), (748, 877, 808), (877, 748, 805), (806, 749, 878), (809, 878, 749), (751, 880, 811), (880, 751, 808), (809, 753, 881), (813, 881, 753), (812, 883, 884), (883, 812, 811), (813, 814, 885), (886, 885, 814), (889, 890, 891), (890, 889, 892), (890, 892, 893), (893, 892, 894), (894, 892, 895), (894, 895, 896), (894, 896, 897), (897, 896, 898), (898, 896, 899), (898, 899, 900), (900, 899, 901), (900, 901, 902), (900, 902, 903), (903, 902, 904), (903, 904, 905), (905, 904, 906), (905, 906, 907), (907, 906, 908), (907, 908, 909), (909, 908, 910), (909, 910, 911), (911, 910, 912), (913, 914, 915), (915, 914, 916), (914, 917, 916), (916, 917, 918), (917, 919, 918), (918, 919, 920), (919, 921, 920), (920, 921, 922), (921, 923, 922), (922, 923, 924), (923, 925, 924), (925, 926, 924), (924, 926, 927), (926, 928, 927), (927, 928, 929), (929, 928, 930), (928, 931, 930), (931, 932, 930), (930, 932, 933), (933, 932, 934), (932, 935, 934), (936, 934, 935), (823, 818, 959), (818, 823, 758), (760, 824, 820), (960, 820, 824), (817, 826, 961), (826, 817, 757), (759, 819, 827), (962, 827, 819), (963, 763, 823), (763, 963, 829), (830, 964, 764), (824, 764, 964), (826, 832, 966), (832, 826, 766), (767, 827, 833), (967, 833, 827), (969, 769, 829), (769, 969, 835), (836, 970, 770), (830, 770, 970), (832, 838, 972), (838, 832, 772), (773, 833, 839), (973, 839, 833), (841, 835, 975), (835, 841, 775), (776, 842, 836), (976, 836, 842), (838, 844, 978), (844, 838, 778), (779, 839, 845), (979, 845, 839), (848, 841, 981), (841, 848, 782), (784, 850, 842), (982, 842, 850), (844, 884, 984), (884, 844, 812), (814, 845, 886), (985, 886, 845), (987, 848, 988), (848, 987, 847), (849, 989, 850), (990, 850, 989), (993, 781, 847), (781, 993, 853), (854, 994, 783), (849, 783, 994), (996, 787, 853), (787, 996, 856), (857, 997, 788), (854, 788, 997), (856, 859, 790), (859, 856, 999), (1000, 857, 860), (791, 860, 857), (859, 862, 793), (862, 859, 1002), (1003, 860, 863), (794, 863, 860), (1005, 796, 862), (796, 1005, 865), (868, 1006, 799), (863, 799, 1006), (1008, 866, 865), (866, 1008, 1009), (1010, 1011, 867), (868, 867, 1011), (797, 1014, 871), (1014, 797, 866), (867, 798, 1015), (872, 1015, 798), (802, 1017, 874), (1017, 802, 871), (872, 803, 1018), (875, 1018, 803), (805, 1020, 877), (1020, 805, 874), (875, 806, 1021), (878, 1021, 806), (808, 1023, 880), (1023, 808, 877), (878, 809, 1024), (881, 1024, 809), (811, 1026, 883), (1026, 811, 880), (881, 813, 1027), (885, 1027, 813), (884, 1029, 1030), (1029, 884, 883), (885, 886, 1031), (1032, 1031, 886), (1035, 963, 1036), (963, 1035, 1037), (1038, 1039, 964), (1040, 964, 1039), (1036, 823, 959), (823, 1036, 963), (964, 1040, 824), (960, 824, 1040), (961, 966, 1042), (966, 961, 826), (827, 962, 967), (1043, 967, 962), (1042, 1044, 1045), (1044, 1042, 966), (967, 1043, 1046), (1047, 1046, 1043), (1045, 1049, 1050), (1049, 1045, 1044), (1046, 1047, 1051), (1052, 1051, 1047), (1050, 1054, 1055), (1054, 1050, 1049), (1051, 1052, 1056), (1057, 1056, 1052), (1055, 1059, 1060), (1059, 1055, 1054), (1056, 1057, 1061), (1062, 1061, 1057), (1060, 1064, 1065), (1064, 1060, 1059), (1061, 1062, 1066), (1067, 1066, 1062), (1065, 1069, 1070), (1069, 1065, 1064), (1066, 1067, 1071), (1072, 1071, 1067), (1069, 1074, 1070), (1074, 1069, 1075), (1076, 1071, 1077), (1072, 1077, 1071), (1075, 1079, 1074), (1079, 1075, 1080), (1081, 1076, 1082), (1077, 1082, 1076), (1079, 1084, 1085), (1084, 1079, 1080), (1081, 1082, 1086), (1087, 1086, 1082), (1085, 1089, 1090), (1089, 1085, 1084), (1086, 1087, 1091), (1092, 1091, 1087), (1089, 1094, 1090), (1094, 1089, 1095), (1096, 1091, 1097), (1092, 1097, 1091), (1095, 1099, 1094), (1099, 1095, 1100), (1101, 1096, 1102), (1097, 1102, 1096), (1100, 1104, 1099), (1104, 1100, 1105), (1106, 1101, 1107), (1102, 1107, 1101), (1105, 1109, 1104), (1109, 1105, 1110), (1111, 1106, 1112), (1107, 1112, 1106), (1110, 1114, 1109), (1114, 1110, 1115), (1116, 1111, 1117), (1112, 1117, 1111), (1115, 1119, 1114), (1119, 1115, 1120), (1121, 1116, 1122), (1117, 1122, 1116), (1120, 1124, 1119), (1124, 1120, 1125), (1126, 1121, 1127), (1122, 1127, 1121), (1125, 1035, 1124), (1035, 1125, 1037), (1038, 1126, 1039), (1127, 1039, 1126), (1037, 829, 963), (829, 1037, 969), (970, 1038, 830), (964, 830, 1038), (966, 972, 1044), (972, 966, 832), (833, 967, 973), (1046, 973, 967), (975, 969, 1129), (969, 975, 835), (836, 976, 970), (1130, 970, 976), (972, 978, 1132), (978, 972, 838), (839, 973, 979), (1133, 979, 973), (981, 975, 1135), (975, 981, 841), (842, 982, 976), (1136, 976, 982), (978, 984, 1138), (984, 978, 844), (845, 979, 985), (1139, 985, 979), (988, 981, 1141), (981, 988, 848), (850, 990, 982), (1142, 982, 990), (984, 1030, 1144), (1030, 984, 884), (886, 985, 1032), (1145, 1032, 985), (1147, 988, 1148), (988, 1147, 987), (989, 1149, 990), (1150, 990, 1149), (1153, 847, 987), (847, 1153, 993), (994, 1154, 849), (989, 849, 1154), (1156, 853, 993), (853, 1156, 996), (997, 1157, 854), (994, 854, 1157), (1159, 856, 996), (856, 1159, 999), (1000, 1160, 857), (997, 857, 1160), (999, 1002, 859), (1002, 999, 1162), (1163, 1000, 1003), (860, 1003, 1000), (1002, 1005, 862), (1005, 1002, 1165), (1166, 1003, 1006), (863, 1006, 1003), (1168, 865, 1005), (865, 1168, 1008), (1011, 1169, 868), (1006, 868, 1169), (1171, 1172, 1173), (1172, 1171, 1174), (1172, 1174, 1175), (1175, 1174, 1176), (1175, 1176, 1177), (1177, 1176, 1178), (1177, 1178, 1179), (1179, 1178, 1180), (1179, 1180, 1181), (1181, 1180, 1182), (1181, 1182, 1183), (1183, 1182, 1184), (1183, 1184, 1185), (1185, 1184, 1186), (1185, 1186, 1187), (1187, 1186, 1188), (1187, 1188, 1189), (1189, 1188, 1190), (1189, 1190, 1191), (1191, 1190, 1192), (1191, 1192, 1193), (1193, 1192, 1194), (1195, 1196, 1197), (1197, 1196, 1198), (1196, 1199, 1198), (1198, 1199, 1200), (1199, 1201, 1200), (1200, 1201, 1202), (1201, 1203, 1202), (1202, 1203, 1204), (1203, 1205, 1204), (1204, 1205, 1206), (1205, 1207, 1206), (1206, 1207, 1208), (1207, 1209, 1208), (1208, 1209, 1210), (1209, 1211, 1210), (1210, 1211, 1212), (1211, 1213, 1212), (1212, 1213, 1214), (1213, 1215, 1214), (1214, 1215, 1216), (1215, 1217, 1216), (1218, 1216, 1217), (866, 1240, 1014), (1240, 866, 1009), (1010, 867, 1241), (1015, 1241, 867), (871, 1242, 1017), (1242, 871, 1014), (1015, 872, 1243), (1018, 1243, 872), (874, 1245, 1020), (1245, 874, 1017), (1018, 875, 1246), (1021, 1246, 875), (877, 1248, 1023), (1248, 877, 1020), (1021, 878, 1249), (1024, 1249, 878), (880, 1251, 1026), (1251, 880, 1023), (1024, 881, 1252), (1027, 1252, 881), (883, 1254, 1029), (1254, 883, 1026), (1027, 885, 1255), (1031, 1255, 885), (1030, 1257, 1258), (1257, 1030, 1029), (1031, 1032, 1259), (1260, 1259, 1032), (1044, 1132, 1049), (1132, 1044, 972), (973, 1046, 1133), (1051, 1133, 1046), (1049, 1263, 1054), (1263, 1049, 1132), (1133, 1051, 1264), (1056, 1264, 1051), (1054, 1266, 1059), (1266, 1054, 1263), (1264, 1056, 1267), (1061, 1267, 1056), (1059, 1269, 1064), (1269, 1059, 1266), (1267, 1061, 1270), (1066, 1270, 1061), (1064, 1272, 1069), (1272, 1064, 1269), (1270, 1066, 1273), (1071, 1273, 1066), (1272, 1075, 1069), (1075, 1272, 1275), (1276, 1273, 1076), (1071, 1076, 1273), (1275, 1080, 1075), (1080, 1275, 1278), (1279, 1276, 1081), (1076, 1081, 1276), (1080, 1281, 1084), (1281, 1080, 1278), (1279, 1081, 1282), (1086, 1282, 1081), (1084, 1284, 1089), (1284, 1084, 1281), (1282, 1086, 1285), (1091, 1285, 1086), (1284, 1095, 1089), (1095, 1284, 1287), (1288, 1285, 1096), (1091, 1096, 1285), (1287, 1100, 1095), (1100, 1287, 1290), (1291, 1288, 1101), (1096, 1101, 1288), (1290, 1105, 1100), (1105, 1290, 1293), (1294, 1291, 1106), (1101, 1106, 1291), (1293, 1110, 1105), (1110, 1293, 1296), (1297, 1294, 1111), (1106, 1111, 1294), (1296, 1115, 1110), (1115, 1296, 1299), (1300, 1297, 1116), (1111, 1116, 1297), (1299, 1120, 1115), (1120, 1299, 1302), (1303, 1300, 1121), (1116, 1121, 1300), (1302, 1125, 1120), (1125, 1302, 1129), (1130, 1303, 1126), (1121, 1126, 1303), (1129, 1037, 1125), (1037, 1129, 969), (970, 1130, 1038), (1126, 1038, 1130), (1135, 1129, 1302), (1129, 1135, 975), (976, 1136, 1130), (1303, 1130, 1136), (1132, 1138, 1263), (1138, 1132, 978), (979, 1133, 1139), (1264, 1139, 1133), (1141, 1135, 1305), (1135, 1141, 981), (982, 1142, 1136), (1306, 1136, 1142), (1138, 1144, 1308), (1144, 1138, 984), (985, 1139, 1145), (1309, 1145, 1139), (1148, 1141, 1311), (1141, 1148, 988), (990, 1150, 1142), (1312, 1142, 1150), (1144, 1258, 1314), (1258, 1144, 1030), (1032, 1145, 1260), (1315, 1260, 1145), (1317, 1148, 1318), (1148, 1317, 1147), (1149, 1319, 1150), (1320, 1150, 1319), (1323, 987, 1147), (987, 1323, 1153), (1154, 1324, 989), (1149, 989, 1324), (1326, 993, 1153), (993, 1326, 1156), (1157, 1327, 994), (1154, 994, 1327), (1329, 996, 1156), (996, 1329, 1159), (1160, 1330, 997), (1157, 997, 1330), (1332, 999, 1159), (999, 1332, 1162), (1163, 1333, 1000), (1160, 1000, 1333), (1162, 1165, 1002), (1165, 1162, 1335), (1336, 1163, 1166), (1003, 1166, 1163), (1165, 1168, 1005), (1168, 1165, 1338), (1339, 1166, 1169), (1006, 1169, 1166), (1335, 1338, 1165), (1338, 1335, 1340), (1341, 1336, 1339), (1166, 1339, 1336), (1342, 1335, 1343), (1335, 1342, 1340), (1341, 1344, 1336), (1345, 1336, 1344), (1347, 1343, 1348), (1343, 1347, 1342), (1344, 1349, 1345), (1350, 1345, 1349), (1352, 1348, 1353), (1348, 1352, 1347), (1349, 1354, 1350), (1355, 1350, 1354), (1357, 1353, 1358), (1353, 1357, 1352), (1354, 1359, 1355), (1360, 1355, 1359), (1362, 1358, 1363), (1358, 1362, 1357), (1359, 1364, 1360), (1365, 1360, 1364), (1367, 1363, 1368), (1363, 1367, 1362), (1364, 1369, 1365), (1370, 1365, 1369), (1372, 1368, 1373), (1368, 1372, 1367), (1369, 1374, 1370), (1375, 1370, 1374), (1377, 1373, 1378), (1373, 1377, 1372), (1374, 1379, 1375), (1380, 1375, 1379), (1382, 1377, 1378), (1377, 1382, 1383), (1384, 1385, 1379), (1380, 1379, 1385), (1387, 1383, 1382), (1383, 1387, 1388), (1389, 1390, 1384), (1385, 1384, 1390), (1392, 1387, 1393), (1387, 1392, 1388), (1389, 1394, 1390), (1395, 1390, 1394), (1397, 1393, 1398), (1393, 1397, 1392), (1394, 1399, 1395), (1400, 1395, 1399), (1402, 1397, 1398), (1397, 1402, 1403), (1404, 1405, 1399), (1400, 1399, 1405), (1407, 1403, 1402), (1403, 1407, 1408), (1409, 1410, 1404), (1405, 1404, 1410), (1412, 1408, 1407), (1408, 1412, 1413), (1414, 1415, 1409), (1410, 1409, 1415), (1417, 1413, 1412), (1413, 1417, 1418), (1419, 1420, 1414), (1415, 1414, 1420), (1422, 1418, 1417), (1418, 1422, 1423), (1424, 1425, 1419), (1420, 1419, 1425), (1242, 1423, 1422), (1423, 1242, 1427), (1428, 1243, 1424), (1425, 1424, 1243), (1014, 1427, 1242), (1427, 1014, 1240), (1241, 1015, 1428), (1243, 1428, 1015), (1017, 1422, 1245), (1422, 1017, 1242), (1243, 1018, 1425), (1246, 1425, 1018), (1020, 1429, 1248), (1429, 1020, 1245), (1246, 1021, 1430), (1249, 1430, 1021), (1023, 1432, 1251), (1432, 1023, 1248), (1249, 1024, 1433), (1252, 1433, 1024), (1026, 1435, 1254), (1435, 1026, 1251), (1252, 1027, 1436), (1255, 1436, 1027), (1029, 1438, 1257), (1438, 1029, 1254), (1255, 1031, 1439), (1259, 1439, 1031), (1258, 1441, 1442), (1441, 1258, 1257), (1259, 1260, 1443), (1444, 1443, 1260), (1263, 1308, 1266), (1308, 1263, 1138), (1139, 1264, 1309), (1267, 1309, 1264), (1266, 1447, 1269), (1447, 1266, 1308), (1309, 1267, 1448), (1270, 1448, 1267), (1269, 1450, 1272), (1450, 1269, 1447), (1448, 1270, 1451), (1273, 1451, 1270), (1450, 1275, 1272), (1275, 1450, 1453), (1454, 1451, 1276), (1273, 1276, 1451), (1453, 1278, 1275), (1278, 1453, 1456), (1457, 1454, 1279), (1276, 1279, 1454), (1278, 1459, 1281), (1459, 1278, 1456), (1457, 1279, 1460), (1282, 1460, 1279), (1281, 1462, 1284), (1462, 1281, 1459), (1460, 1282, 1463), (1285, 1463, 1282), (1462, 1287, 1284), (1287, 1462, 1465), (1466, 1463, 1288), (1285, 1288, 1463), (1465, 1290, 1287), (1290, 1465, 1468), (1469, 1466, 1291), (1288, 1291, 1466), (1468, 1293, 1290), (1293, 1468, 1471), (1472, 1469, 1294), (1291, 1294, 1469), (1471, 1296, 1293), (1296, 1471, 1474), (1475, 1472, 1297), (1294, 1297, 1472), (1474, 1299, 1296), (1299, 1474, 1305), (1306, 1475, 1300), (1297, 1300, 1475), (1305, 1302, 1299), (1302, 1305, 1135), (1136, 1306, 1303), (1300, 1303, 1306), (1311, 1305, 1474), (1305, 1311, 1141), (1142, 1312, 1306), (1475, 1306, 1312), (1308, 1314, 1447), (1314, 1308, 1144), (1145, 1309, 1315), (1448, 1315, 1309), (1318, 1311, 1477), (1311, 1318, 1148), (1150, 1320, 1312), (1478, 1312, 1320), (1314, 1442, 1480), (1442, 1314, 1258), (1260, 1315, 1444), (1481, 1444, 1315), (1483, 1318, 1484), (1318, 1483, 1317), (1319, 1485, 1320), (1486, 1320, 1485), (1489, 1147, 1317), (1147, 1489, 1323), (1324, 1490, 1149), (1319, 1149, 1490), (1492, 1153, 1323), (1153, 1492, 1326), (1327, 1493, 1154), (1324, 1154, 1493), (1495, 1156, 1326), (1156, 1495, 1329), (1330, 1496, 1157), (1327, 1157, 1496), (1498, 1159, 1329), (1159, 1498, 1332), (1333, 1499, 1160), (1330, 1160, 1499), (1343, 1162, 1332), (1162, 1343, 1335), (1336, 1345, 1163), (1333, 1163, 1345), (1348, 1332, 1498), (1332, 1348, 1343), (1345, 1350, 1333), (1499, 1333, 1350), (1353, 1498, 1501), (1498, 1353, 1348), (1350, 1355, 1499), (1502, 1499, 1355), (1358, 1501, 1504), (1501, 1358, 1353), (1355, 1360, 1502), (1505, 1502, 1360), (1363, 1504, 1507), (1504, 1363, 1358), (1360, 1365, 1505), (1508, 1505, 1365), (1368, 1507, 1510), (1507, 1368, 1363), (1365, 1370, 1508), (1511, 1508, 1370), (1373, 1510, 1513), (1510, 1373, 1368), (1370, 1375, 1511), (1514, 1511, 1375), (1378, 1513, 1516), (1513, 1378, 1373), (1375, 1380, 1514), (1517, 1514, 1380), (1519, 1378, 1516), (1378, 1519, 1382), (1385, 1520, 1380), (1517, 1380, 1520), (1522, 1382, 1519), (1382, 1522, 1387), (1390, 1523, 1385), (1520, 1385, 1523), (1393, 1522, 1525), (1522, 1393, 1387), (1390, 1395, 1523), (1526, 1523, 1395), (1398, 1525, 1528), (1525, 1398, 1393), (1395, 1400, 1526), (1529, 1526, 1400), (1531, 1398, 1528), (1398, 1531, 1402), (1405, 1532, 1400), (1529, 1400, 1532), (1534, 1402, 1531), (1402, 1534, 1407), (1410, 1535, 1405), (1532, 1405, 1535), (1537, 1407, 1534), (1407, 1537, 1412), (1415, 1538, 1410), (1535, 1410, 1538), (1429, 1412, 1537), (1412, 1429, 1417), (1420, 1430, 1415), (1538, 1415, 1430), (1245, 1417, 1429), (1417, 1245, 1422), (1425, 1246, 1420), (1430, 1420, 1246), (1248, 1537, 1432), (1537, 1248, 1429), (1430, 1249, 1538), (1433, 1538, 1249), (1251, 1540, 1435), (1540, 1251, 1432), (1433, 1252, 1541), (1436, 1541, 1252), (1254, 1543, 1438), (1543, 1254, 1435), (1436, 1255, 1544), (1439, 1544, 1255), (1257, 1546, 1441), (1546, 1257, 1438), (1439, 1259, 1547), (1443, 1547, 1259), (1441, 1549, 1442), (1549, 1441, 1550), (1551, 1443, 1552), (1444, 1552, 1443), (1447, 1480, 1450), (1480, 1447, 1314), (1315, 1448, 1481), (1451, 1481, 1448), (1480, 1453, 1450), (1453, 1480, 1555), (1556, 1481, 1454), (1451, 1454, 1481), (1555, 1456, 1453), (1456, 1555, 1558), (1559, 1556, 1457), (1454, 1457, 1556), (1456, 1561, 1459), (1561, 1456, 1558), (1559, 1457, 1562), (1460, 1562, 1457), (1459, 1564, 1462), (1564, 1459, 1561), (1562, 1460, 1565), (1463, 1565, 1460), (1564, 1465, 1462), (1465, 1564, 1567), (1568, 1565, 1466), (1463, 1466, 1565), (1567, 1468, 1465), (1468, 1567, 1570), (1571, 1568, 1469), (1466, 1469, 1568), (1570, 1471, 1468), (1471, 1570, 1477), (1478, 1571, 1472), (1469, 1472, 1571), (1477, 1474, 1471), (1474, 1477, 1311), (1312, 1478, 1475), (1472, 1475, 1478), (1484, 1477, 1570), (1477, 1484, 1318), (1320, 1486, 1478), (1571, 1478, 1486), (1442, 1555, 1480), (1555, 1442, 1549), (1552, 1444, 1556), (1481, 1556, 1444), (1573, 1484, 1574), (1484, 1573, 1483), (1485, 1575, 1486), (1576, 1486, 1575), (1579, 1317, 1483), (1317, 1579, 1489), (1490, 1580, 1319), (1485, 1319, 1580), (1582, 1323, 1489), (1323, 1582, 1492), (1493, 1583, 1324), (1490, 1324, 1583), (1585, 1326, 1492), (1326, 1585, 1495), (1496, 1586, 1327), (1493, 1327, 1586), (1501, 1329, 1495), (1329, 1501, 1498), (1499, 1502, 1330), (1496, 1330, 1502), (1504, 1495, 1585), (1495, 1504, 1501), (1502, 1505, 1496), (1586, 1496, 1505), (1507, 1585, 1588), (1585, 1507, 1504), (1505, 1508, 1586), (1589, 1586, 1508), (1510, 1588, 1591), (1588, 1510, 1507), (1508, 1511, 1589), (1592, 1589, 1511), (1513, 1591, 1594), (1591, 1513, 1510), (1511, 1514, 1592), (1595, 1592, 1514), (1516, 1594, 1597), (1594, 1516, 1513), (1514, 1517, 1595), (1598, 1595, 1517), (1600, 1516, 1597), (1516, 1600, 1519), (1520, 1601, 1517), (1598, 1517, 1601), (1603, 1519, 1600), (1519, 1603, 1522), (1523, 1604, 1520), (1601, 1520, 1604), (1525, 1603, 1606), (1603, 1525, 1522), (1523, 1526, 1604), (1607, 1604, 1526), (1528, 1606, 1609), (1606, 1528, 1525), (1526, 1529, 1607), (1610, 1607, 1529), (1612, 1528, 1609), (1528, 1612, 1531), (1532, 1613, 1529), (1610, 1529, 1613), (1540, 1531, 1612), (1531, 1540, 1534), (1535, 1541, 1532), (1613, 1532, 1541), (1432, 1534, 1540), (1534, 1432, 1537), (1538, 1433, 1535), (1541, 1535, 1433), (1435, 1612, 1543), (1612, 1435, 1540), (1541, 1436, 1613), (1544, 1613, 1436), (1438, 1615, 1546), (1615, 1438, 1543), (1544, 1439, 1616), (1547, 1616, 1439), (1546, 1550, 1441), (1550, 1546, 1618), (1619, 1547, 1551), (1443, 1551, 1547), (1550, 1621, 1549), (1621, 1550, 1622), (1623, 1551, 1624), (1552, 1624, 1551), (1549, 1558, 1555), (1558, 1549, 1621), (1624, 1552, 1559), (1556, 1559, 1552), (1558, 1627, 1561), (1627, 1558, 1621), (1624, 1559, 1628), (1562, 1628, 1559), (1561, 1630, 1564), (1630, 1561, 1627), (1628, 1562, 1631), (1565, 1631, 1562), (1630, 1567, 1564), (1567, 1630, 1574), (1576, 1631, 1568), (1565, 1568, 1631), (1574, 1570, 1567), (1570, 1574, 1484), (1486, 1576, 1571), (1568, 1571, 1576), (1633, 1574, 1630), (1574, 1633, 1573), (1575, 1634, 1576), (1631, 1576, 1634), (1636, 1483, 1573), (1483, 1636, 1579), (1580, 1637, 1485), (1575, 1485, 1637), (1639, 1489, 1579), (1489, 1639, 1582), (1583, 1640, 1490), (1580, 1490, 1640), (1588, 1492, 1582), (1492, 1588, 1585), (1586, 1589, 1493), (1583, 1493, 1589), (1591, 1582, 1639), (1582, 1591, 1588), (1589, 1592, 1583), (1640, 1583, 1592), (1594, 1639, 1642), (1639, 1594, 1591), (1592, 1595, 1640), (1643, 1640, 1595), (1597, 1642, 1645), (1642, 1597, 1594), (1595, 1598, 1643), (1646, 1643, 1598), (1648, 1597, 1645), (1597, 1648, 1600), (1601, 1649, 1598), (1646, 1598, 1649), (1651, 1600, 1648), (1600, 1651, 1603), (1604, 1652, 1601), (1649, 1601, 1652), (1606, 1651, 1654), (1651, 1606, 1603), (1604, 1607, 1652), (1655, 1652, 1607), (1609, 1654, 1615), (1654, 1609, 1606), (1607, 1610, 1655), (1616, 1655, 1610), (1543, 1609, 1615), (1609, 1543, 1612), (1613, 1544, 1610), (1616, 1610, 1544), (1615, 1618, 1546), (1618, 1615, 1654), (1655, 1616, 1619), (1547, 1619, 1616), (1618, 1622, 1550), (1622, 1618, 1657), (1658, 1619, 1623), (1551, 1623, 1619), (1621, 1660, 1627), (1660, 1621, 1622), (1623, 1624, 1661), (1628, 1661, 1624), (1627, 1633, 1630), (1633, 1627, 1660), (1661, 1628, 1634), (1631, 1634, 1628), (1663, 1573, 1633), (1573, 1663, 1636), (1637, 1664, 1575), (1634, 1575, 1664), (1642, 1579, 1636), (1579, 1642, 1639), (1640, 1643, 1580), (1637, 1580, 1643), (1645, 1636, 1663), (1636, 1645, 1642), (1643, 1646, 1637), (1664, 1637, 1646), (1666, 1645, 1663), (1645, 1666, 1648), (1649, 1667, 1646), (1664, 1646, 1667), (1657, 1648, 1666), (1648, 1657, 1651), (1652, 1658, 1649), (1667, 1649, 1658), (1654, 1657, 1618), (1657, 1654, 1651), (1652, 1655, 1658), (1619, 1658, 1655), (1622, 1666, 1660), (1666, 1622, 1657), (1658, 1623, 1667), (1661, 1667, 1623), (1660, 1663, 1633), (1663, 1660, 1666), (1667, 1661, 1664), (1634, 1664, 1661)])
me_id3.polygons.foreach_set('use_smooth', [1, 1, 0, 0, 0, 0, 0, 0, 0, 0, 0, 0, 0, 0, 0, 0, 0, 0, 0, 0, 0, 0, 0, 0, 0, 0, 0, 0, 0, 0, 0, 0, 0, 0, 0, 0, 0, 0, 0, 0, 0, 0, 0, 0, 0, 0, 0, 0, 0, 0, 0, 0, 0, 0, 0, 0, 1, 1, 1, 1, 1, 1, 0, 0, 0, 0, 1, 1, 1, 1, 1, 1, 1, 1, 1, 1, 1, 1, 1, 1, 1, 1, 1, 1, 1, 1, 1, 1, 1, 1, 1, 1, 1, 1, 1, 1, 1, 1, 0, 0, 0, 0, 0, 0, 0, 0, 0, 0, 0, 0, 1, 1, 1, 1, 1, 1, 1, 1, 1, 1, 1, 1, 1, 1, 1, 1, 1, 1, 1, 1, 1, 1, 1, 1, 0, 0, 0, 0, 1, 1, 1, 1, 1, 1, 1, 1, 1, 1, 1, 1, 1, 1, 1, 1, 1, 1, 1, 1, 1, 1, 1, 1, 1, 1, 1, 1, 1, 1, 1, 1, 0, 0, 0, 0, 0, 0, 0, 0, 0, 0, 0, 0, 0, 0, 0, 0, 0, 0, 1, 1, 1, 1, 1, 1, 1, 1, 1, 1, 1, 1, 1, 1, 1, 1, 1, 1, 1, 1, 1, 1, 1, 1, 0, 0, 0, 0, 0, 0, 0, 0, 0, 0, 0, 0, 0, 0, 0, 0, 0, 0, 0, 0, 0, 0, 0, 0, 0, 0, 0, 0, 0, 0, 0, 0, 0, 0, 0, 0, 0, 0, 0, 0, 0, 0, 0, 0, 0, 0, 0, 0, 0, 0, 0, 0, 0, 0, 1, 1, 1, 1, 1, 1, 1, 1, 1, 1, 1, 1, 1, 0, 0, 0, 0, 0, 1, 0, 1, 1, 1, 1, 1, 1, 1, 1, 0, 0, 0, 0, 0, 0, 0, 0, 1, 0, 0, 1, 1, 1, 1, 0, 1, 0, 0, 0, 0, 0, 0, 0, 0, 1, 1, 1, 1, 0, 0, 0, 0, 0, 1, 1, 1, 1, 1, 1, 1, 1, 1, 1, 1, 1, 1, 1, 1, 1, 1, 1, 1, 0, 0, 0, 0, 0, 1, 0, 1, 1, 1, 1, 1, 1, 1, 1, 0, 0, 0, 0, 0, 0, 0, 0, 1, 0, 1, 1, 1, 1, 1, 1, 1, 0, 0, 0, 0, 0, 0, 0, 0, 1, 1, 1, 1, 0, 0, 0, 0, 0, 1, 1, 1, 1, 1, 1, 1, 1, 1, 1, 1, 1, 1, 1, 1, 1, 1, 1, 1, 1, 1, 1, 1, 1, 1, 1, 1, 1, 1, 1, 1, 1, 1, 1, 1, 1, 1, 1, 1, 1, 1, 1, 1, 1, 1, 1, 1, 1, 1, 1, 1, 1, 1, 1, 1, 1, 1, 1, 1, 1, 1, 1, 1, 1, 1, 1, 1, 1, 1, 1, 1, 1, 1, 1, 1, 1, 1, 1, 1, 1, 1, 1, 1, 1, 1, 1, 1, 1, 1, 1, 1, 1, 1, 1, 1, 1, 1, 1, 1, 1, 1, 1, 1, 1, 1, 1, 1, 1, 1, 1, 1, 1, 1, 1, 1, 1, 1, 1, 1, 1, 1, 1, 1, 1, 1, 1, 1, 1, 1, 1, 1, 1, 1, 1, 1, 1, 1, 1, 1, 1, 1, 1, 1, 1, 1, 1, 1, 1, 1, 1, 1, 1, 1, 1, 1, 1, 1, 1, 1, 1, 1, 1, 1, 1, 1, 1, 1, 1, 1, 1, 1, 1, 1, 1, 1, 1, 1, 1, 1, 1, 1, 1, 1, 1, 1, 1, 1, 1, 1, 1, 1, 1, 1, 1, 1, 1, 1, 1, 1, 1, 1, 1, 1, 1, 1, 1, 1, 1, 1, 1, 1, 1, 1, 1, 1, 1, 1, 1, 1, 1, 1, 1, 1, 1, 1, 1, 1, 1, 1, 1, 1, 1, 1, 1, 1, 1, 1, 1, 1, 1, 1, 1, 1, 1, 1, 1, 1, 1, 1, 1, 1, 1, 1, 1, 1, 1, 1, 1, 0, 0, 0, 0, 0, 0, 0, 0, 0, 0, 0, 0, 0, 0, 0, 0, 0, 0, 0, 0, 0, 0, 0, 0, 0, 0, 0, 0, 0, 0, 0, 0, 0, 0, 0, 0, 0, 0, 0, 0, 0, 0, 0, 0, 1, 1, 1, 1, 1, 1, 1, 1, 1, 1, 1, 1, 1, 1, 1, 1, 1, 1, 1, 1, 1, 1, 1, 1, 1, 1, 1, 1, 1, 1, 1, 1, 1, 1, 1, 1, 1, 1, 1, 1, 1, 1, 1, 1, 1, 1, 1, 1, 1, 1, 1, 1, 1, 1, 1, 1, 1, 1, 1, 1, 1, 1, 1, 1, 1, 1, 1, 1, 1, 1, 1, 1, 1, 1, 1, 1, 1, 1, 1, 1, 1, 1, 1, 1, 1, 1, 1, 1, 1, 1, 1, 1, 1, 1, 1, 1, 1, 1, 1, 1, 1, 1, 1, 1, 1, 1, 1, 1, 1, 1, 1, 1, 1, 1, 1, 1, 1, 1, 1, 1, 1, 1, 1, 1, 1, 1, 1, 1, 1, 1, 1, 1, 1, 1, 1, 1, 1, 1, 1, 1, 1, 1, 1, 1, 1, 1, 1, 1, 1, 1, 1, 1, 1, 1, 1, 1, 1, 1, 1, 1, 1, 1, 1, 1, 1, 1, 1, 1, 1, 1, 1, 1, 1, 1, 1, 1, 1, 1, 1, 1, 1, 1, 1, 1, 1, 1, 1, 1, 1, 1, 1, 1, 1, 1, 1, 1, 1, 1, 1, 1, 1, 1, 1, 1, 1, 1, 1, 1, 1, 1, 1, 1, 1, 1, 1, 1, 1, 1, 1, 1, 1, 1, 1, 1, 1, 1, 1, 1, 1, 1, 1, 1, 1, 1, 1, 1, 0, 0, 0, 0, 0, 0, 0, 0, 0, 0, 0, 0, 0, 0, 0, 0, 0, 0, 0, 0, 0, 0, 0, 0, 0, 0, 0, 0, 0, 0, 0, 0, 0, 0, 0, 0, 0, 0, 0, 0, 0, 0, 0, 0, 1, 1, 1, 1, 1, 1, 1, 1, 1, 1, 1, 1, 1, 1, 1, 1, 1, 1, 1, 1, 1, 1, 1, 1, 1, 1, 1, 1, 1, 1, 1, 1, 1, 1, 1, 1, 1, 1, 1, 1, 1, 1, 1, 1, 1, 1, 1, 1, 1, 1, 1, 1, 1, 1, 1, 1, 1, 1, 1, 1, 1, 1, 1, 1, 1, 1, 1, 1, 1, 1, 1, 1, 1, 1, 1, 1, 1, 1, 1, 1, 1, 1, 1, 1, 1, 1, 1, 1, 1, 1, 1, 1, 1, 1, 1, 1, 1, 1, 1, 1, 1, 1, 1, 1, 1, 1, 1, 1, 1, 1, 1, 1, 1, 1, 1, 1, 1, 1, 1, 1, 1, 1, 1, 1, 1, 1, 1, 1, 1, 1, 1, 1, 1, 1, 1, 1, 1, 1, 1, 1, 1, 1, 1, 1, 1, 1, 1, 1, 1, 1, 1, 1, 1, 1, 1, 1, 1, 1, 1, 1, 1, 1, 1, 1, 1, 1, 1, 1, 1, 1, 1, 1, 1, 1, 1, 1, 1, 1, 1, 1, 1, 1, 1, 1, 1, 1, 1, 1, 1, 1, 1, 1, 1, 1, 1, 1, 1, 1, 1, 1, 1, 1, 1, 1, 1, 1, 1, 1, 1, 1, 1, 1, 1, 1, 1, 1, 1, 1, 1, 1, 1, 1, 1, 1, 1, 1, 1, 1, 1, 1, 1, 1, 1, 1, 1, 1, 1, 1, 1, 1, 1, 1, 1, 1, 1, 1, 1, 1, 1, 1, 1, 1, 1, 1, 1, 1, 1, 1, 1, 1, 1, 1, 1, 1, 1, 1, 1, 1, 1, 1, 1, 1, 1, 1, 1, 1, 1, 1, 1, 1, 1, 1, 1, 1, 1, 1, 1, 1, 1, 1, 1, 1, 1, 1, 1, 1, 1, 1, 1, 1, 1, 1, 1, 1, 1, 1, 1, 1, 1, 1, 1, 1, 1, 1, 1, 1, 1, 1, 1, 1, 1, 1, 1, 1, 1, 1, 1, 1, 1, 1, 1, 1, 1, 1, 1, 1, 1, 1, 1, 1, 1, 1, 1, 1, 1, 1, 1, 1, 1, 1, 1, 1, 1, 1, 1, 1, 1, 1, 1, 1, 1, 1, 1, 1, 1, 1, 1, 1, 1, 1, 1, 1, 1, 1, 1, 1, 1, 1, 1, 1, 1, 1, 1, 1, 1, 1, 1, 1, 1, 1, 1, 1, 1, 1, 1, 1, 1, 1, 1, 1, 1, 1, 1, 1, 1, 1, 1, 1, 1, 1, 1, 1, 1, 1, 1, 1, 1, 1, 1, 1, 1, 1, 1, 1, 1, 1, 1, 1, 1, 1, 1, 1, 1, 1, 1, 1, 1, 1, 1, 1, 1, 1, 1, 1, 1, 1, 1, 1, 1, 1, 1, 1, 1, 1, 1, 1, 1, 1, 1, 1, 1, 1, 1, 1, 1, 1, 1, 1, 1, 1, 1, 1, 1, 1, 1, 1, 1, 1, 1, 1, 1, 1, 1, 1, 1, 1, 1, 1, 1, 1, 1, 1, 1, 1, 1, 1, 1, 1, 1, 1, 1, 1, 1, 1, 1, 1, 1, 1, 1, 1, 1, 1, 1, 1, 1, 1, 1, 1, 1, 1, 1, 1, 1, 1, 1, 1, 1, 1, 1, 1, 1, 1, 1, 1, 1, 1, 1, 1, 1, 1, 1, 1, 1, 1, 1, 1, 1, 1, 1, 1, 1, 1, 1, 1, 1, 1, 1, 1, 1, 1, 1, 1, 1, 1, 1, 1, 1, 1, 1, 1, 1, 1, 1, 1, 1, 1, 1, 1, 1, 1, 1, 1, 1, 1, 1, 1, 1, 1, 1, 1, 1, 1, 1, 1, 1, 1, 1, 1, 1, 1, 1, 1, 1, 1, 1, 1, 1, 1, 1, 1, 1, 1, 1, 1, 1, 1, 1, 1, 1, 1, 1, 1, 1, 1, 1, 1, 1, 1, 1, 1, 1, 1, 1, 1, 1, 1, 1, 1, 1, 1, 1, 1, 1, 1, 1, 1, 1, 1, 1, 1, 1, 1, 1, 1, 1, 1, 1, 1, 1, 1, 1, 1, 1, 1, 1, 1, 1, 1, 1, 1, 1, 1])
me_id3.polygons.foreach_set('material_index', [3, 3, 3, 3, 3, 3, 3, 3, 3, 3, 3, 3, 3, 3, 3, 3, 3, 3, 3, 3, 3, 3, 3, 3, 3, 3, 3, 3, 3, 3, 3, 3, 3, 3, 3, 3, 3, 3, 3, 3, 3, 3, 3, 3, 3, 3, 3, 3, 3, 3, 3, 3, 3, 3, 3, 3, 3, 3, 3, 3, 3, 3, 3, 3, 3, 3, 3, 3, 3, 3, 3, 3, 3, 3, 3, 3, 3, 3, 3, 3, 3, 3, 3, 3, 3, 3, 3, 3, 3, 3, 3, 3, 3, 3, 3, 3, 3, 3, 3, 3, 3, 3, 3, 3, 3, 3, 3, 3, 3, 3, 3, 3, 3, 3, 3, 3, 3, 3, 3, 3, 3, 3, 3, 3, 3, 3, 3, 3, 3, 3, 3, 3, 3, 3, 3, 3, 3, 3, 3, 3, 3, 3, 3, 3, 3, 3, 3, 3, 3, 3, 3, 3, 3, 3, 3, 3, 3, 3, 3, 3, 3, 3, 3, 3, 3, 3, 3, 3, 3, 3, 3, 3, 3, 3, 3, 3, 3, 3, 3, 3, 3, 3, 3, 3, 3, 3, 3, 3, 3, 3, 3, 3, 3, 3, 3, 3, 3, 3, 3, 3, 3, 3, 3, 3, 3, 3, 3, 3, 3, 3, 3, 3, 3, 3, 3, 3, 3, 3, 3, 3, 3, 3, 3, 3, 3, 3, 3, 3, 3, 3, 3, 3, 3, 3, 3, 3, 3, 3, 3, 3, 3, 3, 3, 3, 3, 3, 3, 3, 3, 3, 3, 3, 3, 3, 3, 3, 3, 3, 3, 3, 3, 3, 3, 3, 3, 3, 3, 3, 3, 3, 3, 3, 3, 3, 5, 5, 5, 5, 5, 5, 5, 5, 5, 5, 5, 5, 5, 5, 5, 5, 5, 5, 5, 5, 5, 5, 5, 5, 5, 5, 5, 5, 5, 5, 5, 5, 5, 5, 5, 5, 5, 5, 5, 5, 5, 5, 5, 5, 5, 5, 5, 5, 5, 5, 5, 5, 5, 5, 5, 5, 5, 5, 5, 5, 5, 5, 5, 5, 5, 5, 5, 5, 3, 3, 3, 3, 3, 3, 3, 3, 3, 3, 3, 3, 3, 3, 3, 3, 3, 3, 3, 3, 3, 3, 3, 3, 3, 3, 3, 3, 3, 3, 3, 3, 3, 3, 3, 3, 3, 3, 3, 3, 3, 3, 3, 3, 3, 3, 3, 3, 3, 3, 3, 3, 3, 3, 3, 3, 3, 3, 3, 3, 3, 3, 3, 3, 3, 3, 3, 3, 0, 0, 0, 0, 0, 0, 0, 0, 0, 0, 0, 0, 0, 0, 0, 0, 0, 0, 0, 0, 0, 0, 0, 0, 0, 0, 0, 0, 0, 0, 0, 0, 0, 0, 0, 0, 0, 0, 0, 0, 0, 0, 0, 0, 0, 0, 0, 0, 0, 0, 0, 0, 0, 0, 0, 0, 0, 0, 0, 0, 0, 0, 0, 0, 0, 0, 0, 0, 0, 0, 0, 0, 0, 0, 0, 0, 0, 0, 0, 0, 0, 0, 0, 0, 0, 0, 0, 0, 0, 0, 0, 0, 0, 0, 0, 0, 0, 0, 0, 0, 0, 0, 0, 0, 0, 0, 0, 0, 0, 0, 0, 0, 0, 0, 0, 0, 0, 0, 0, 0, 0, 0, 0, 0, 0, 0, 0, 0, 0, 0, 0, 0, 0, 0, 0, 0, 0, 0, 0, 0, 0, 0, 0, 0, 0, 0, 0, 0, 0, 0, 0, 0, 0, 0, 0, 0, 0, 0, 0, 0, 0, 0, 0, 0, 0, 0, 0, 0, 0, 0, 0, 0, 0, 0, 0, 0, 0, 0, 0, 0, 0, 0, 0, 0, 0, 0, 0, 0, 0, 0, 0, 0, 0, 0, 0, 0, 0, 0, 0, 0, 0, 0, 0, 0, 0, 0, 0, 0, 0, 0, 0, 0, 0, 0, 0, 0, 0, 0, 0, 0, 0, 0, 0, 0, 0, 0, 0, 0, 0, 0, 0, 0, 0, 0, 0, 0, 0, 0, 0, 0, 0, 0, 0, 0, 0, 0, 0, 0, 0, 0, 0, 0, 0, 0, 0, 0, 0, 0, 0, 0, 0, 0, 0, 0, 0, 0, 0, 0, 0, 0, 0, 0, 0, 0, 0, 0, 0, 0, 0, 0, 0, 0, 0, 0, 0, 0, 0, 0, 0, 0, 0, 0, 0, 0, 0, 0, 0, 0, 0, 0, 0, 0, 0, 0, 0, 0, 0, 0, 0, 0, 0, 0, 0, 0, 0, 0, 0, 0, 0, 0, 0, 0, 0, 0, 0, 0, 0, 0, 0, 0, 0, 0, 0, 0, 0, 0, 0, 0, 0, 0, 0, 0, 0, 0, 0, 0, 0, 0, 0, 0, 0, 0, 0, 0, 0, 0, 0, 0, 0, 0, 0, 0, 0, 0, 0, 0, 0, 0, 0, 0, 0, 0, 0, 0, 0, 0, 0, 0, 0, 0, 0, 0, 0, 0, 0, 0, 0, 0, 0, 0, 0, 0, 0, 0, 0, 0, 0, 0, 0, 0, 0, 0, 0, 0, 0, 0, 0, 0, 0, 0, 0, 0, 0, 0, 0, 0, 0, 0, 0, 0, 0, 0, 0, 0, 0, 0, 0, 0, 0, 0, 0, 0, 0, 0, 0, 0, 0, 0, 0, 0, 0, 0, 0, 0, 0, 0, 0, 0, 0, 0, 0, 0, 0, 0, 0, 0, 0, 0, 0, 0, 0, 0, 0, 0, 0, 0, 0, 0, 0, 0, 0, 0, 0, 0, 0, 0, 0, 0, 0, 0, 0, 0, 0, 0, 0, 0, 0, 0, 0, 0, 0, 0, 0, 0, 0, 0, 0, 0, 0, 0, 0, 0, 0, 0, 0, 0, 0, 0, 0, 0, 0, 0, 0, 0, 0, 0, 0, 0, 0, 0, 0, 0, 0, 0, 0, 0, 0, 0, 0, 0, 0, 0, 0, 0, 0, 0, 0, 0, 0, 0, 0, 0, 0, 0, 0, 0, 0, 0, 0, 0, 0, 0, 0, 0, 0, 0, 0, 0, 0, 0, 0, 0, 0, 0, 0, 0, 0, 0, 0, 0, 0, 0, 0, 0, 0, 0, 0, 0, 0, 0, 0, 0, 0, 0, 0, 0, 0, 0, 0, 0, 0, 0, 0, 0, 0, 0, 0, 0, 0, 0, 0, 0, 0, 0, 0, 0, 0, 0, 0, 0, 0, 0, 0, 0, 0, 0, 0, 0, 0, 0, 0, 0, 0, 0, 0, 0, 0, 0, 0, 0, 0, 0, 0, 0, 0, 0, 0, 0, 0, 0, 0, 0, 0, 0, 0, 0, 0, 0, 0, 0, 0, 0, 0, 0, 0, 0, 0, 0, 0, 0, 0, 0, 0, 0, 0, 0, 0, 0, 0, 0, 0, 0, 0, 0, 0, 0, 0, 0, 0, 0, 0, 0, 0, 0, 0, 0, 0, 0, 0, 0, 0, 0, 0, 0, 0, 0, 0, 0, 0, 0, 0, 0, 0, 0, 0, 0, 0, 0, 0, 0, 0, 0, 0, 0, 0, 0, 0, 0, 0, 0, 0, 0, 0, 0, 0, 0, 0, 0, 0, 0, 0, 0, 0, 0, 0, 0, 0, 0, 0, 0, 0, 0, 0, 0, 0, 0, 0, 0, 0, 0, 0, 0, 0, 0, 0, 0, 0, 0, 0, 0, 0, 0, 0, 0, 0, 0, 0, 0, 0, 0, 0, 0, 0, 0, 0, 0, 0, 0, 0, 0, 0, 0, 0, 0, 0, 0, 0, 0, 0, 0, 0, 0, 0, 0, 0, 0, 0, 0, 0, 0, 0, 0, 0, 0, 0, 0, 0, 0, 0, 0, 0, 0, 0, 0, 0, 0, 0, 0, 0, 0, 0, 0, 0, 0, 0, 0, 0, 0, 0, 0, 0, 0, 0, 0, 0, 0, 0, 0, 0, 0, 0, 0, 0, 0, 0, 0, 0, 0, 0, 0, 0, 0, 0, 0, 0, 0, 0, 0, 0, 0, 0, 0, 0, 0, 0, 0, 0, 0, 0, 0, 0, 0, 0, 0, 0, 0, 0, 0, 0, 0, 0, 0, 0, 0, 0, 0, 0, 0, 0, 0, 0, 0, 0, 0, 0, 0, 0, 0, 0, 0, 0, 0, 0, 0, 0, 0, 0, 0, 0, 0, 0, 0, 0, 0, 0, 0, 0, 0, 0, 0, 0, 0, 0, 0, 0, 0, 0, 0, 0, 0, 0, 0, 0, 0, 0, 0, 0, 0, 0, 0, 0, 0, 0, 0, 0, 0, 0, 0, 0, 0, 0, 0, 0, 0, 0, 0, 0, 0, 0, 0, 0, 0, 0, 0, 0, 0, 0, 0, 0, 0, 0, 0, 0, 0, 0, 0, 0, 0, 0, 0, 0, 0, 0, 0, 0, 0, 0, 0, 0, 0, 0, 0, 0, 0, 0, 0, 0, 0, 0, 0, 0, 0, 0, 0, 0, 0, 0, 0, 0, 0, 0, 0, 0, 0, 0, 0, 0, 0, 0, 0, 0, 0, 0, 0, 0, 0, 0, 0, 0, 0, 0, 0, 0, 0, 0, 0, 0, 0, 0, 0, 0, 0, 0, 0, 0, 0, 0, 0, 0, 0, 0, 0, 0, 0, 0, 0, 0, 0, 0, 0, 0, 0, 0, 0, 0, 0, 0, 0, 0, 0, 0, 0, 0, 0, 0, 0, 0, 0, 0, 0, 0, 0, 0, 0, 0, 0, 0, 0, 0, 0, 0, 0, 0, 0, 0, 0, 0, 0, 0, 0, 0, 0, 0, 0, 0, 0, 0, 0, 0, 0, 0, 0, 0, 0, 0, 0, 0, 0, 0, 0, 0, 0, 0, 0, 0, 0, 0, 0, 0, 0, 0, 0, 0, 0, 0, 0, 0, 0, 0, 0, 0, 0, 0, 0, 0, 0, 0, 0, 0, 0, 0, 0, 0, 0, 0, 0, 0, 0, 0, 0, 0, 0, 0, 0, 0, 0, 0, 0, 0, 0, 0, 0, 0, 0, 0, 0, 0, 0, 0, 0, 0, 0, 0, 0, 0, 0, 0, 0, 0, 0, 0, 0, 0, 0, 0, 0, 0, 0, 0, 0, 0, 0, 0, 0, 0, 0, 0, 0, 0, 0, 0, 0, 0, 0, 0, 0, 0, 0, 0, 0, 0, 0, 0, 0, 0, 0, 0, 0, 0, 0, 0, 0, 0, 0, 0, 0, 0, 0, 0, 0])
me_id3.materials.append(mat_gold)
me_id3.materials.append(mat_edge_color2552150255)
me_id3.materials.append(mat_edge_color000255)
me_id3.materials.append(mat_lightgray)
me_id3.materials.append(mat_edge_color169169169255)
me_id3.materials.append(mat_whitesmoke)
me_id3.use_remesh_preserve_volume = False
me_id3.use_remesh_preserve_attributes = False
me_id3.use_mirror_vertex_groups = False
me_id3.update()

# ---- objects
ob_all_meshes = bpy.data.objects.new('All Meshes', me_id3)

# ---- transforms, parenting, visibility, modifiers, constraints
ob_all_meshes.location = (0.0, 0.0, 0.01576)
ob_all_meshes.scale = (0.001658, 0.001658, 0.001658)
ob_all_meshes.lineart.crease_threshold = 0.0

# ---- collection membership
col_collection_1.objects.link(ob_all_meshes)

# ---- scene / render settings (as saved in the file)
scene.frame_start = 1; scene.frame_end = 250; scene.frame_set(1)
scene.render.engine = 'BLENDER_EEVEE_NEXT'
scene.render.resolution_percentage = 50
scene.render.dither_intensity = 0.0
scene.cycles.use_denoising = False
scene.cycles.samples = 10
scene.cycles.sampling_pattern = 'TABULATED_SOBOL'
scene.cycles.light_sampling_threshold = 0.0
scene.cycles.use_adaptive_sampling = False
scene.cycles.use_light_tree = False
scene.cycles.blur_glossy = 0.0
scene.cycles.volume_bounces = 1
scene.cycles.pixel_filter_type = 'GAUSSIAN'
scene.cycles.sample_clamp_indirect = 0.0
scene.view_settings.view_transform = 'Standard'
bpy.context.view_layer.update()

# ---- added for rendering (the .blend has no active camera and no usable light): camera, sun
cam_auto = bpy.data.cameras.new('AutoCamera')
cam_auto.lens = 50.0
cam_auto.sensor_width = 36.0
cam_auto.clip_end = 1000.0
ob_auto_camera = bpy.data.objects.new('AutoCamera', cam_auto)
scene.collection.objects.link(ob_auto_camera)
ob_auto_camera.location = (0.969139, -1.16297, 0.791074)
ob_auto_camera.rotation_euler = (1.09748, -7.21219e-08, 0.694738)
scene.camera = ob_auto_camera
light_auto_sun = bpy.data.lights.new('AutoSun', 'SUN')
light_auto_sun.energy = 3.0
light_auto_sun.angle = 0.0523599
ob_auto_sun = bpy.data.objects.new('AutoSun', light_auto_sun)
scene.collection.objects.link(ob_auto_sun)
ob_auto_sun.rotation_euler = (0.872665, 0.174533, 0.523599)
bpy.context.view_layer.update()
